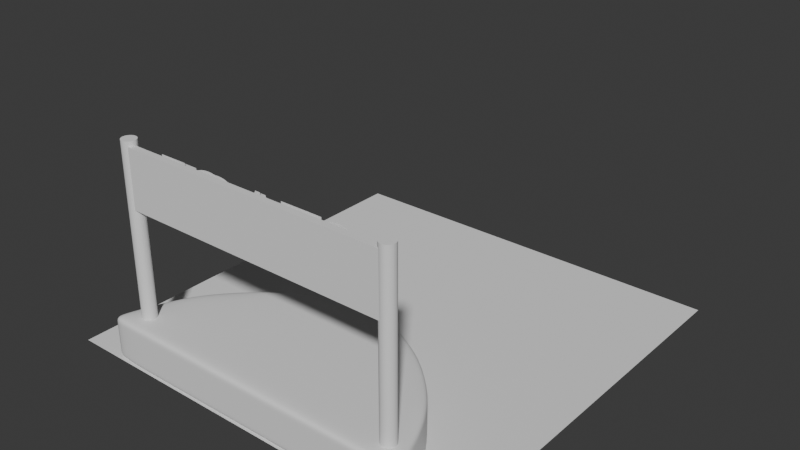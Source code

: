 # Source: stage.blend  (saved by Blender 4.5.90; exported with 4.5.12 LTS)
import bpy
from mathutils import Matrix  # noqa: F401  (used for matrix-valued properties, if any)

bpy.ops.wm.read_factory_settings(use_empty=True)
scene = bpy.context.scene
scene.name = 'Scene'

# ---- collections
col_collection = bpy.data.collections.new('Collection'); scene.collection.children.link(col_collection)

# ---- world
world_world = bpy.data.worlds.new('World'); scene.world = world_world
world_world.use_nodes = True; world_world.node_tree.nodes.clear()
_N = world_world.node_tree.nodes; _L = world_world.node_tree.links
n0 = _N.new('ShaderNodeOutputWorld'); n0.name = 'World Output'; n0.location = (200, 100)
n1 = _N.new('ShaderNodeBackground'); n1.name = 'Background'; n1.location = (-200, 100)
n1.inputs[0].default_value = (0.05088, 0.05088, 0.05088, 1.0)
_L.new(n1.outputs[0], n0.inputs[0])
n0.is_active_output = True
world_world.color = (0.05088, 0.05088, 0.05088)
world_world.sun_shadow_jitter_overblur = 0.0

# ---- meshes
me_x = bpy.data.meshes.new('平面')
me_x.from_pydata([(-1.0, -1.0, 0.0), (1.0, -1.0, 0.0), (-1.0, 1.0, 0.0), (1.0, 1.0, 0.0)], [], [(0, 2, 3, 1)])
_uv = me_x.uv_layers.new(name='UV贴图')
_uv.uv.foreach_set('vector', [0.0, 0.0, 0.0, 1.0, 1.0, 1.0, 1.0, 0.0])
me_x.update()
me_001 = bpy.data.meshes.new('平面.001')
me_001.from_pydata([(-1.0, -1.934, -6.05e-08), (1.0, -1.934, -6.05e-08), (-1.0, 1.238, -0.674), (1.0, 1.238, -0.674), (-0.9587, -4.652, 1.89), (1.041, -4.652, 1.89), (-0.9587, -5.982, 4.118), (1.041, -5.982, 4.118), (-1.0, -1.934, 9.284), (1.0, -1.934, 9.284), (-1.0, 1.238, 9.958), (1.0, 1.238, 9.958), (-0.9587, -4.652, 7.394), (1.041, -4.652, 7.394), (-0.9587, -5.982, 5.166), (1.041, -5.982, 5.166), (-0.9189, -1.934, -6.05e-08), (-0.9189, 1.238, -0.674), (-0.8776, -4.652, 1.89), (-0.8776, -5.982, 4.118), (-0.9189, -1.934, 9.284), (-0.9189, 1.238, 9.958), (-0.8776, -4.652, 7.394), (-0.8776, -5.982, 5.166), (1.0, -1.934, -6.05e-08), (1.041, -4.652, 1.89), (1.041, -5.982, 4.118), (1.0, -1.934, 9.284), (1.041, -4.652, 7.394), (1.041, -5.982, 5.166), (1.0, 1.238, -0.674), (1.0, 1.238, 9.958), (1.0, 1.238, 9.958), (-1.0, 1.238, 9.958), (-0.9189, 1.238, 9.958), (1.0, 1.238, 9.958), (1.0, 1.238, -0.674), (-1.0, 1.238, -0.674), (-0.9189, 1.238, -0.674), (1.0, 1.238, -0.674)], [], [(24, 30, 3, 1), (16, 18, 4, 0), (18, 19, 6, 4), (27, 9, 11, 31), (20, 8, 12, 22), (22, 12, 14, 23), (19, 23, 14, 6), (35, 31, 11, 32), (0, 4, 6, 14, 12, 8, 10, 33, 37, 2), (3, 36, 32, 11, 9, 13, 15, 7, 5, 1), (33, 10, 21, 34), (26, 29, 23, 19), (28, 22, 23, 29), (27, 20, 22, 28), (8, 20, 21, 10), (25, 26, 19, 18), (24, 25, 18, 16), (0, 2, 17, 16), (1, 5, 25, 24), (5, 7, 26, 25), (9, 27, 28, 13), (13, 28, 29, 15), (7, 15, 29, 26), (34, 21, 31, 35), (20, 27, 31, 21), (16, 17, 30, 24), (38, 34, 35, 39), (37, 33, 34, 38), (39, 35, 32, 36), (30, 39, 36, 3), (2, 37, 38, 17), (17, 38, 39, 30)])
me_001.polygons.foreach_set('use_smooth', [True] * 32)
_uv = me_001.uv_layers.new(name='UV贴图')
_uv.uv.foreach_set('vector', [1.0, 0.0, 1.0, 1.0, 1.0, 1.0, 1.0, 0.0, 0.04057, 0.0, 0.04057, 0.0, 0.0, 0.0, 0.0, 0.0, 0.04057, 0.0, 0.04057, 0.0, 0.0, 0.0, 0.0, 0.0, 1.0, 0.0, 1.0, 0.0, 1.0, 1.0, 1.0, 1.0, 0.04057, 0.0, 0.0, 0.0, 0.0, 0.0, 0.04057, 0.0, 0.04057, 0.0, 0.0, 0.0, 0.0, 0.0, 0.04057, 0.0, 0.04057, 0.0, 0.04057, 0.0, 0.0, 0.0, 0.0, 0.0, 1.0, 1.0, 1.0, 1.0, 1.0, 1.0, 1.0, 1.0, 0.0, 0.0, 0.0, 0.0, 0.0, 0.0, 0.0, 0.0, 0.0, 0.0, 0.0, 0.0, 0.0, 1.0, 0.0, 1.0, 0.0, 1.0, 0.0, 1.0, 1.0, 1.0, 1.0, 1.0, 1.0, 1.0, 1.0, 1.0, 1.0, 0.0, 1.0, 0.0, 1.0, 0.0, 1.0, 0.0, 1.0, 0.0, 1.0, 0.0, 0.0, 1.0, 0.0, 1.0, 0.04057, 1.0, 0.04057, 1.0, 1.0, 0.0, 1.0, 0.0, 0.04057, 0.0, 0.04057, 0.0, 1.0, 0.0, 0.04057, 0.0, 0.04057, 0.0, 1.0, 0.0, 1.0, 0.0, 0.04057, 0.0, 0.04057, 0.0, 1.0, 0.0, 0.0, 0.0, 0.04057, 0.0, 0.04057, 1.0, 0.0, 1.0, 1.0, 0.0, 1.0, 0.0, 0.04057, 0.0, 0.04057, 0.0, 1.0, 0.0, 1.0, 0.0, 0.04057, 0.0, 0.04057, 0.0, 0.0, 0.0, 0.0, 1.0, 0.04057, 1.0, 0.04057, 0.0, 1.0, 0.0, 1.0, 0.0, 1.0, 0.0, 1.0, 0.0, 1.0, 0.0, 1.0, 0.0, 1.0, 0.0, 1.0, 0.0, 1.0, 0.0, 1.0, 0.0, 1.0, 0.0, 1.0, 0.0, 1.0, 0.0, 1.0, 0.0, 1.0, 0.0, 1.0, 0.0, 1.0, 0.0, 1.0, 0.0, 1.0, 0.0, 1.0, 0.0, 0.04057, 1.0, 0.04057, 1.0, 1.0, 1.0, 1.0, 1.0, 0.04057, 0.0, 1.0, 0.0, 1.0, 1.0, 0.04057, 1.0, 0.04057, 0.0, 0.04057, 1.0, 1.0, 1.0, 1.0, 0.0, 0.04057, 1.0, 0.04057, 1.0, 1.0, 1.0, 1.0, 1.0, 0.0, 1.0, 0.0, 1.0, 0.04057, 1.0, 0.04057, 1.0, 1.0, 1.0, 1.0, 1.0, 1.0, 1.0, 1.0, 1.0, 1.0, 1.0, 1.0, 1.0, 1.0, 1.0, 1.0, 1.0, 0.0, 1.0, 0.0, 1.0, 0.04057, 1.0, 0.04057, 1.0, 0.04057, 1.0, 0.04057, 1.0, 1.0, 1.0, 1.0, 1.0])
me_001.update()
me_x_1 = bpy.data.meshes.new('柱体')
me_x_1.from_pydata([(2.521, -2.905, 0.5062), (2.521, -2.905, 3.885), (2.546, -2.907, 0.5062), (2.546, -2.907, 3.885), (2.57, -2.915, 0.5062), (2.57, -2.915, 3.885), (2.593, -2.927, 0.5062), (2.593, -2.927, 3.885), (2.612, -2.943, 0.5062), (2.612, -2.943, 3.885), (2.628, -2.962, 0.5062), (2.628, -2.962, 3.885), (2.64, -2.985, 0.5062), (2.64, -2.985, 3.885), (2.648, -3.009, 0.5062), (2.648, -3.009, 3.885), (2.65, -3.034, 0.5062), (2.65, -3.034, 3.885), (2.648, -3.059, 0.5062), (2.648, -3.059, 3.885), (2.64, -3.084, 0.5062), (2.64, -3.084, 3.885), (2.628, -3.106, 0.5062), (2.628, -3.106, 3.885), (2.612, -3.126, 0.5062), (2.612, -3.126, 3.885), (2.593, -3.142, 0.5062), (2.593, -3.142, 3.885), (2.57, -3.154, 0.5062), (2.57, -3.154, 3.885), (2.546, -3.161, 0.5062), (2.546, -3.161, 3.885), (2.521, -3.163, 0.5062), (2.521, -3.163, 3.885), (2.496, -3.161, 0.5062), (2.496, -3.161, 3.885), (2.471, -3.154, 0.5062), (2.471, -3.154, 3.885), (2.449, -3.142, 0.5062), (2.449, -3.142, 3.885), (2.429, -3.126, 0.5062), (2.429, -3.126, 3.885), (2.413, -3.106, 0.5062), (2.413, -3.106, 3.885), (2.401, -3.084, 0.5062), (2.401, -3.084, 3.885), (2.394, -3.059, 0.5062), (2.394, -3.059, 3.885), (2.392, -3.034, 0.5062), (2.392, -3.034, 3.885), (2.394, -3.009, 0.5062), (2.394, -3.009, 3.885), (2.401, -2.985, 0.5062), (2.401, -2.985, 3.885), (2.413, -2.962, 0.5062), (2.413, -2.962, 3.885), (2.429, -2.943, 0.5062), (2.429, -2.943, 3.885), (2.449, -2.927, 0.5062), (2.449, -2.927, 3.885), (2.471, -2.915, 0.5062), (2.471, -2.915, 3.885), (2.496, -2.907, 0.5062), (2.496, -2.907, 3.885)], [], [(0, 1, 3, 2), (2, 3, 5, 4), (4, 5, 7, 6), (6, 7, 9, 8), (8, 9, 11, 10), (10, 11, 13, 12), (12, 13, 15, 14), (14, 15, 17, 16), (16, 17, 19, 18), (18, 19, 21, 20), (20, 21, 23, 22), (22, 23, 25, 24), (24, 25, 27, 26), (26, 27, 29, 28), (28, 29, 31, 30), (30, 31, 33, 32), (32, 33, 35, 34), (34, 35, 37, 36), (36, 37, 39, 38), (38, 39, 41, 40), (40, 41, 43, 42), (42, 43, 45, 44), (44, 45, 47, 46), (46, 47, 49, 48), (48, 49, 51, 50), (50, 51, 53, 52), (52, 53, 55, 54), (54, 55, 57, 56), (56, 57, 59, 58), (58, 59, 61, 60), (3, 1, 63, 61, 59, 57, 55, 53, 51, 49, 47, 45, 43, 41, 39, 37, 35, 33, 31, 29, 27, 25, 23, 21, 19, 17, 15, 13, 11, 9, 7, 5), (60, 61, 63, 62), (62, 63, 1, 0), (0, 2, 4, 6, 8, 10, 12, 14, 16, 18, 20, 22, 24, 26, 28, 30, 32, 34, 36, 38, 40, 42, 44, 46, 48, 50, 52, 54, 56, 58, 60, 62)])
_uv = me_x_1.uv_layers.new(name='UV贴图')
_uv.uv.foreach_set('vector', [1.0, 0.5, 1.0, 1.0, 0.9688, 1.0, 0.9688, 0.5, 0.9688, 0.5, 0.9688, 1.0, 0.9375, 1.0, 0.9375, 0.5, 0.9375, 0.5, 0.9375, 1.0, 0.9062, 1.0, 0.9062, 0.5, 0.9062, 0.5, 0.9062, 1.0, 0.875, 1.0, 0.875, 0.5, 0.875, 0.5, 0.875, 1.0, 0.8438, 1.0, 0.8438, 0.5, 0.8438, 0.5, 0.8438, 1.0, 0.8125, 1.0, 0.8125, 0.5, 0.8125, 0.5, 0.8125, 1.0, 0.7812, 1.0, 0.7812, 0.5, 0.7812, 0.5, 0.7812, 1.0, 0.75, 1.0, 0.75, 0.5, 0.75, 0.5, 0.75, 1.0, 0.7188, 1.0, 0.7188, 0.5, 0.7188, 0.5, 0.7188, 1.0, 0.6875, 1.0, 0.6875, 0.5, 0.6875, 0.5, 0.6875, 1.0, 0.6562, 1.0, 0.6562, 0.5, 0.6562, 0.5, 0.6562, 1.0, 0.625, 1.0, 0.625, 0.5, 0.625, 0.5, 0.625, 1.0, 0.5938, 1.0, 0.5938, 0.5, 0.5938, 0.5, 0.5938, 1.0, 0.5625, 1.0, 0.5625, 0.5, 0.5625, 0.5, 0.5625, 1.0, 0.5312, 1.0, 0.5312, 0.5, 0.5312, 0.5, 0.5312, 1.0, 0.5, 1.0, 0.5, 0.5, 0.5, 0.5, 0.5, 1.0, 0.4688, 1.0, 0.4688, 0.5, 0.4688, 0.5, 0.4688, 1.0, 0.4375, 1.0, 0.4375, 0.5, 0.4375, 0.5, 0.4375, 1.0, 0.4062, 1.0, 0.4062, 0.5, 0.4062, 0.5, 0.4062, 1.0, 0.375, 1.0, 0.375, 0.5, 0.375, 0.5, 0.375, 1.0, 0.3438, 1.0, 0.3438, 0.5, 0.3438, 0.5, 0.3438, 1.0, 0.3125, 1.0, 0.3125, 0.5, 0.3125, 0.5, 0.3125, 1.0, 0.2812, 1.0, 0.2812, 0.5, 0.2812, 0.5, 0.2812, 1.0, 0.25, 1.0, 0.25, 0.5, 0.25, 0.5, 0.25, 1.0, 0.2188, 1.0, 0.2188, 0.5, 0.2188, 0.5, 0.2188, 1.0, 0.1875, 1.0, 0.1875, 0.5, 0.1875, 0.5, 0.1875, 1.0, 0.1562, 1.0, 0.1562, 0.5, 0.1562, 0.5, 0.1562, 1.0, 0.125, 1.0, 0.125, 0.5, 0.125, 0.5, 0.125, 1.0, 0.09375, 1.0, 0.09375, 0.5, 0.09375, 0.5, 0.09375, 1.0, 0.0625, 1.0, 0.0625, 0.5, 0.2968, 0.4854, 0.25, 0.49, 0.2032, 0.4854, 0.1582, 0.4717, 0.1167, 0.4496, 0.08029, 0.4197, 0.05045, 0.3833, 0.02827, 0.3418, 0.01461, 0.2968, 0.01, 0.25, 0.01461, 0.2032, 0.02827, 0.1582, 0.05045, 0.1167, 0.08029, 0.08029, 0.1167, 0.05045, 0.1582, 0.02827, 0.2032, 0.01461, 0.25, 0.01, 0.2968, 0.01461, 0.3418, 0.02827, 0.3833, 0.05045, 0.4197, 0.08029, 0.4496, 0.1167, 0.4717, 0.1582, 0.4854, 0.2032, 0.49, 0.25, 0.4854, 0.2968, 0.4717, 0.3418, 0.4496, 0.3833, 0.4197, 0.4197, 0.3833, 0.4496, 0.3418, 0.4717, 0.0625, 0.5, 0.0625, 1.0, 0.03125, 1.0, 0.03125, 0.5, 0.03125, 0.5, 0.03125, 1.0, 0.0, 1.0, 0.0, 0.5, 0.75, 0.49, 0.7968, 0.4854, 0.8418, 0.4717, 0.8833, 0.4496, 0.9197, 0.4197, 0.9496, 0.3833, 0.9717, 0.3418, 0.9854, 0.2968, 0.99, 0.25, 0.9854, 0.2032, 0.9717, 0.1582, 0.9496, 0.1167, 0.9197, 0.08029, 0.8833, 0.05045, 0.8418, 0.02827, 0.7968, 0.01461, 0.75, 0.01, 0.7032, 0.01461, 0.6582, 0.02827, 0.6167, 0.05045, 0.5803, 0.08029, 0.5504, 0.1167, 0.5283, 0.1582, 0.5146, 0.2032, 0.51, 0.25, 0.5146, 0.2968, 0.5283, 0.3418, 0.5504, 0.3833, 0.5803, 0.4197, 0.6167, 0.4496, 0.6582, 0.4717, 0.7032, 0.4854])
me_x_1.update()
me_002 = bpy.data.meshes.new('平面.002')
me_002.from_pydata([(-1.548, -11.03, -0.1726), (0.9992, -11.03, -0.1751), (-1.547, 1.0, 0.002458), (1.0, 1.0, 0.0), (-1.547, 1.0, -0.2953), (-1.548, -11.03, -0.4703), (0.9992, -11.03, -0.4728), (1.0, 1.0, -0.2977)], [], [(0, 1, 3, 2), (5, 4, 7, 6), (3, 7, 4, 2), (0, 5, 6, 1), (1, 6, 7, 3), (2, 4, 5, 0)])
_uv = me_002.uv_layers.new(name='UV贴图')
_uv.uv.foreach_set('vector', [0.0, 0.0, 1.0, 0.0, 1.0, 1.0, 0.0, 1.0, 0.0, 0.0, 0.0, 1.0, 1.0, 1.0, 1.0, 0.0, 1.0, 1.0, 1.0, 1.0, 0.0, 1.0, 0.0, 1.0, 0.0, 0.0, 0.0, 0.0, 1.0, 0.0, 1.0, 0.0, 1.0, 0.0, 1.0, 0.0, 1.0, 1.0, 1.0, 1.0, 0.0, 1.0, 0.0, 1.0, 0.0, 0.0, 0.0, 0.0])
me_002.update()
me_stage_001 = bpy.data.meshes.new('STAGE.001')
me_stage_001.from_pydata([(2.785, 0.6323, 0.002661), (2.43, 0.6323, 0.002661), (2.43, 0.006729, 0.002661), (2.793, 0.006729, 0.002661), (2.793, 0.08745, 0.002661), (2.52, 0.08745, 0.002661), (2.52, 0.2819, 0.002661), (2.776, 0.2819, 0.002661), (2.776, 0.3626, 0.002661), (2.52, 0.3626, 0.002661), (2.52, 0.5516, 0.002661), (2.785, 0.5516, 0.002661), (2.3, 0.3149, 0.002661), (2.09, 0.3149, 0.002661), (2.09, 0.2342, 0.002661), (2.21, 0.2342, 0.002661), (2.21, 0.1058, 0.002661), (2.199, 0.1024, 0.002661), (2.188, 0.09918, 0.002661), (2.178, 0.09612, 0.002661), (2.167, 0.09325, 0.002661), (2.155, 0.09062, 0.002661), (2.144, 0.08825, 0.002661), (2.133, 0.08616, 0.002661), (2.122, 0.08439, 0.002661), (2.11, 0.08296, 0.002661), (2.098, 0.0819, 0.002661), (2.086, 0.08125, 0.002661), (2.074, 0.08102, 0.002661), (2.038, 0.08304, 0.002661), (2.004, 0.08894, 0.002661), (1.972, 0.09854, 0.002661), (1.943, 0.1116, 0.002661), (1.916, 0.128, 0.002661), (1.892, 0.1475, 0.002661), (1.871, 0.1699, 0.002661), (1.854, 0.195, 0.002661), (1.84, 0.2227, 0.002661), (1.83, 0.2526, 0.002661), (1.823, 0.2846, 0.002661), (1.821, 0.3186, 0.002661), (1.823, 0.3518, 0.002661), (1.83, 0.3835, 0.002661), (1.84, 0.4133, 0.002661), (1.854, 0.441, 0.002661), (1.871, 0.4664, 0.002661), (1.891, 0.4892, 0.002661), (1.914, 0.5092, 0.002661), (1.94, 0.5261, 0.002661), (1.967, 0.5397, 0.002661), (1.997, 0.5497, 0.002661), (2.029, 0.5559, 0.002661), (2.062, 0.558, 0.002661), (2.081, 0.5575, 0.002661), (2.1, 0.5562, 0.002661), (2.119, 0.5541, 0.002661), (2.138, 0.551, 0.002661), (2.157, 0.5471, 0.002661), (2.175, 0.5424, 0.002661), (2.194, 0.5368, 0.002661), (2.213, 0.5304, 0.002661), (2.232, 0.5232, 0.002661), (2.25, 0.5151, 0.002661), (2.269, 0.5062, 0.002661), (2.287, 0.4965, 0.002661), (2.287, 0.5873, 0.002661), (2.264, 0.5971, 0.002661), (2.242, 0.6056, 0.002661), (2.221, 0.6131, 0.002661), (2.202, 0.6195, 0.002661), (2.184, 0.6249, 0.002661), (2.166, 0.6294, 0.002661), (2.149, 0.6331, 0.002661), (2.133, 0.6359, 0.002661), (2.116, 0.638, 0.002661), (2.099, 0.6395, 0.002661), (2.082, 0.6403, 0.002661), (2.064, 0.6405, 0.002661), (2.018, 0.6377, 0.002661), (1.973, 0.6293, 0.002661), (1.931, 0.6157, 0.002661), (1.892, 0.5973, 0.002661), (1.857, 0.5744, 0.002661), (1.825, 0.5473, 0.002661), (1.797, 0.5164, 0.002661), (1.773, 0.482, 0.002661), (1.754, 0.4443, 0.002661), (1.74, 0.4039, 0.002661), (1.732, 0.361, 0.002661), (1.729, 0.3158, 0.002661), (1.731, 0.2711, 0.002661), (1.74, 0.2286, 0.002661), (1.754, 0.1889, 0.002661), (1.772, 0.152, 0.002661), (1.796, 0.1184, 0.002661), (1.823, 0.08836, 0.002661), (1.855, 0.06212, 0.002661), (1.89, 0.03999, 0.002661), (1.929, 0.02226, 0.002661), (1.97, 0.009243, 0.002661), (2.015, 0.001215, 0.002661), (2.062, -0.001526, 0.002661), (2.083, -0.001216, 0.002661), (2.104, -0.000269, 0.002661), (2.124, 0.00134, 0.002661), (2.144, 0.003638, 0.002661), (2.163, 0.006648, 0.002661), (2.182, 0.0104, 0.002661), (2.201, 0.01491, 0.002661), (2.22, 0.02022, 0.002661), (2.24, 0.02633, 0.002661), (2.259, 0.03329, 0.002661), (2.279, 0.04112, 0.002661), (2.3, 0.04984, 0.002661), (1.403, 0.6359, 0.002661), (1.34, 0.6359, 0.002661), (1.071, 0.006729, 0.002661), (1.163, 0.006729, 0.002661), (1.241, 0.1911, 0.002661), (1.507, 0.1911, 0.002661), (1.591, 0.006729, 0.002661), (1.683, 0.006729, 0.002661), (1.37, 0.4984, 0.002661), (1.471, 0.2718, 0.002661), (1.276, 0.2718, 0.002661), (1.055, 0.6323, 0.002661), (0.5325, 0.6323, 0.002661), (0.5325, 0.5516, 0.002661), (0.7489, 0.5516, 0.002661), (0.7489, 0.006729, 0.002661), (0.8388, 0.006729, 0.002661), (0.8388, 0.5516, 0.002661), (1.055, 0.5516, 0.002661), (0.4628, 0.5965, 0.002661), (0.4517, 0.6035, 0.002661), (0.4405, 0.61, 0.002661), (0.4291, 0.6158, 0.002661), (0.4177, 0.621, 0.002661), (0.4061, 0.6256, 0.002661), (0.3944, 0.6295, 0.002661), (0.3827, 0.6329, 0.002661), (0.3709, 0.6356, 0.002661), (0.3591, 0.6378, 0.002661), (0.3472, 0.6393, 0.002661), (0.3353, 0.6402, 0.002661), (0.3233, 0.6405, 0.002661), (0.2955, 0.6392, 0.002661), (0.2695, 0.6352, 0.002661), (0.2453, 0.6288, 0.002661), (0.2232, 0.6199, 0.002661), (0.2032, 0.6087, 0.002661), (0.1854, 0.5952, 0.002661), (0.1701, 0.5797, 0.002661), (0.1572, 0.5621, 0.002661), (0.147, 0.5426, 0.002661), (0.1396, 0.5213, 0.002661), (0.135, 0.4983, 0.002661), (0.1335, 0.4736, 0.002661), (0.1388, 0.4338, 0.002661), (0.1535, 0.3997, 0.002661), (0.1758, 0.3701, 0.002661), (0.2036, 0.3443, 0.002661), (0.2353, 0.3212, 0.002661), (0.2688, 0.3, 0.002661), (0.3023, 0.2797, 0.002661), (0.3339, 0.2592, 0.002661), (0.3618, 0.2378, 0.002661), (0.384, 0.2144, 0.002661), (0.3987, 0.1882, 0.002661), (0.4041, 0.1581, 0.002661), (0.4034, 0.1492, 0.002661), (0.4014, 0.1401, 0.002661), (0.398, 0.131, 0.002661), (0.3932, 0.1221, 0.002661), (0.3869, 0.1136, 0.002661), (0.3793, 0.1056, 0.002661), (0.3702, 0.09827, 0.002661), (0.3596, 0.0919, 0.002661), (0.3476, 0.08661, 0.002661), (0.334, 0.08261, 0.002661), (0.3189, 0.08008, 0.002661), (0.3023, 0.07919, 0.002661), (0.287, 0.07986, 0.002661), (0.2719, 0.08184, 0.002661), (0.257, 0.08512, 0.002661), (0.2423, 0.08969, 0.002661), (0.2279, 0.09551, 0.002661), (0.2139, 0.1026, 0.002661), (0.2001, 0.1109, 0.002661), (0.1867, 0.1204, 0.002661), (0.1737, 0.131, 0.002661), (0.161, 0.1429, 0.002661), (0.1489, 0.1559, 0.002661), (0.1372, 0.17, 0.002661), (0.1372, 0.05626, 0.002661), (0.1503, 0.04684, 0.002661), (0.1636, 0.03828, 0.002661), (0.177, 0.03059, 0.002661), (0.1907, 0.02375, 0.002661), (0.2047, 0.01775, 0.002661), (0.2189, 0.01258, 0.002661), (0.2335, 0.008228, 0.002661), (0.2484, 0.004691, 0.002661), (0.2637, 0.001957, 0.002661), (0.2794, 1.553e-05, 0.002661), (0.2956, -0.001142, 0.002661), (0.3123, -0.001526, 0.002661), (0.337, -6.142e-05, 0.002661), (0.3604, 0.004228, 0.002661), (0.3823, 0.01119, 0.002661), (0.4026, 0.02066, 0.002661), (0.4212, 0.03249, 0.002661), (0.4378, 0.04651, 0.002661), (0.4523, 0.06259, 0.002661), (0.4645, 0.08055, 0.002661), (0.4743, 0.1002, 0.002661), (0.4816, 0.1215, 0.002661), (0.486, 0.1442, 0.002661), (0.4875, 0.1682, 0.002661), (0.4822, 0.2139, 0.002661), (0.4675, 0.2524, 0.002661), (0.4453, 0.2848, 0.002661), (0.4174, 0.3122, 0.002661), (0.3858, 0.3357, 0.002661), (0.3522, 0.3564, 0.002661), (0.3187, 0.3755, 0.002661), (0.2871, 0.3941, 0.002661), (0.2592, 0.4132, 0.002661), (0.237, 0.4341, 0.002661), (0.2223, 0.4578, 0.002661), (0.2169, 0.4855, 0.002661), (0.2178, 0.4962, 0.002661), (0.2203, 0.5063, 0.002661), (0.2243, 0.5157, 0.002661), (0.2298, 0.5244, 0.002661), (0.2367, 0.5322, 0.002661), (0.2448, 0.5392, 0.002661), (0.2542, 0.5452, 0.002661), (0.2646, 0.5503, 0.002661), (0.2762, 0.5544, 0.002661), (0.2886, 0.5574, 0.002661), (0.3019, 0.5592, 0.002661), (0.316, 0.5598, 0.002661), (0.3267, 0.5595, 0.002661), (0.3378, 0.5585, 0.002661), (0.3493, 0.5567, 0.002661), (0.361, 0.5541, 0.002661), (0.373, 0.5506, 0.002661), (0.3853, 0.5462, 0.002661), (0.3978, 0.5407, 0.002661), (0.4105, 0.534, 0.002661), (0.4233, 0.5262, 0.002661), (0.4364, 0.517, 0.002661), (0.4495, 0.5066, 0.002661), (0.4628, 0.4947, 0.002661), (2.43, 0.6323, 0.06165), (2.43, 0.006729, 0.06165), (2.52, 0.5516, 0.06165), (2.785, 0.6323, 0.06165), (2.785, 0.5516, 0.06165), (2.52, 0.3626, 0.06165), (2.52, 0.2819, 0.06165), (2.776, 0.3626, 0.06165), (2.776, 0.2819, 0.06165), (2.52, 0.08745, 0.06165), (2.793, 0.08745, 0.06165), (2.793, 0.006729, 0.06165), (2.064, 0.6405, 0.06165), (2.018, 0.6377, 0.06165), (2.082, 0.6403, 0.06165), (2.099, 0.6395, 0.06165), (2.116, 0.638, 0.06165), (2.133, 0.6359, 0.06165), (1.973, 0.6293, 0.06165), (2.149, 0.6331, 0.06165), (2.166, 0.6294, 0.06165), (2.184, 0.6249, 0.06165), (1.931, 0.6157, 0.06165), (2.202, 0.6195, 0.06165), (2.221, 0.6131, 0.06165), (1.892, 0.5973, 0.06165), (2.242, 0.6056, 0.06165), (2.264, 0.5971, 0.06165), (1.857, 0.5744, 0.06165), (2.287, 0.5873, 0.06165), (2.1, 0.5562, 0.06165), (2.119, 0.5541, 0.06165), (2.138, 0.551, 0.06165), (2.157, 0.5471, 0.06165), (2.175, 0.5424, 0.06165), (2.194, 0.5368, 0.06165), (2.213, 0.5304, 0.06165), (2.232, 0.5232, 0.06165), (2.25, 0.5151, 0.06165), (2.269, 0.5062, 0.06165), (2.287, 0.4965, 0.06165), (1.825, 0.5473, 0.06165), (2.062, 0.558, 0.06165), (2.081, 0.5575, 0.06165), (2.029, 0.5559, 0.06165), (1.997, 0.5497, 0.06165), (1.967, 0.5397, 0.06165), (1.797, 0.5164, 0.06165), (1.94, 0.5261, 0.06165), (1.914, 0.5092, 0.06165), (1.773, 0.482, 0.06165), (1.891, 0.4892, 0.06165), (1.871, 0.4664, 0.06165), (1.754, 0.4443, 0.06165), (1.854, 0.441, 0.06165), (1.74, 0.4039, 0.06165), (1.84, 0.4133, 0.06165), (1.83, 0.3835, 0.06165), (1.732, 0.361, 0.06165), (1.823, 0.3518, 0.06165), (1.729, 0.3158, 0.06165), (1.821, 0.3186, 0.06165), (1.823, 0.2846, 0.06165), (1.731, 0.2711, 0.06165), (2.09, 0.3149, 0.06165), (2.09, 0.2342, 0.06165), (2.3, 0.3149, 0.06165), (2.21, 0.2342, 0.06165), (2.3, 0.04984, 0.06165), (1.83, 0.2526, 0.06165), (1.74, 0.2286, 0.06165), (1.84, 0.2227, 0.06165), (2.21, 0.1058, 0.06165), (1.754, 0.1889, 0.06165), (1.854, 0.195, 0.06165), (1.871, 0.1699, 0.06165), (1.772, 0.152, 0.06165), (1.892, 0.1475, 0.06165), (1.796, 0.1184, 0.06165), (1.916, 0.128, 0.06165), (1.943, 0.1116, 0.06165), (1.823, 0.08836, 0.06165), (1.972, 0.09854, 0.06165), (2.199, 0.1024, 0.06165), (2.188, 0.09918, 0.06165), (2.178, 0.09612, 0.06165), (2.004, 0.08894, 0.06165), (2.167, 0.09325, 0.06165), (2.155, 0.09062, 0.06165), (2.144, 0.08825, 0.06165), (2.038, 0.08304, 0.06165), (1.855, 0.06212, 0.06165), (2.133, 0.08616, 0.06165), (2.122, 0.08439, 0.06165), (2.11, 0.08296, 0.06165), (2.074, 0.08102, 0.06165), (2.098, 0.0819, 0.06165), (2.086, 0.08125, 0.06165), (1.89, 0.03999, 0.06165), (2.279, 0.04112, 0.06165), (2.259, 0.03329, 0.06165), (1.929, 0.02226, 0.06165), (2.24, 0.02633, 0.06165), (2.22, 0.02022, 0.06165), (1.97, 0.009243, 0.06165), (2.201, 0.01491, 0.06165), (2.182, 0.0104, 0.06165), (2.163, 0.006648, 0.06165), (2.015, 0.001215, 0.06165), (2.144, 0.003638, 0.06165), (2.124, 0.00134, 0.06165), (2.104, -0.000269, 0.06165), (2.062, -0.001526, 0.06165), (2.083, -0.001216, 0.06165), (1.34, 0.6359, 0.06165), (1.071, 0.006729, 0.06165), (1.403, 0.6359, 0.06165), (1.37, 0.4984, 0.06165), (1.683, 0.006729, 0.06165), (1.276, 0.2718, 0.06165), (1.471, 0.2718, 0.06165), (1.241, 0.1911, 0.06165), (1.507, 0.1911, 0.06165), (1.163, 0.006729, 0.06165), (1.591, 0.006729, 0.06165), (0.5325, 0.6323, 0.06165), (0.5325, 0.5516, 0.06165), (1.055, 0.6323, 0.06165), (1.055, 0.5516, 0.06165), (0.7489, 0.5516, 0.06165), (0.7489, 0.006729, 0.06165), (0.8388, 0.5516, 0.06165), (0.8388, 0.006729, 0.06165), (0.3233, 0.6405, 0.06165), (0.2955, 0.6392, 0.06165), (0.3353, 0.6402, 0.06165), (0.3472, 0.6393, 0.06165), (0.3591, 0.6378, 0.06165), (0.2695, 0.6352, 0.06165), (0.3709, 0.6356, 0.06165), (0.3827, 0.6329, 0.06165), (0.2453, 0.6288, 0.06165), (0.3944, 0.6295, 0.06165), (0.4061, 0.6256, 0.06165), (0.2232, 0.6199, 0.06165), (0.4177, 0.621, 0.06165), (0.4291, 0.6158, 0.06165), (0.2032, 0.6087, 0.06165), (0.4405, 0.61, 0.06165), (0.4517, 0.6035, 0.06165), (0.1854, 0.5952, 0.06165), (0.4628, 0.5965, 0.06165), (0.361, 0.5541, 0.06165), (0.373, 0.5506, 0.06165), (0.3853, 0.5462, 0.06165), (0.3978, 0.5407, 0.06165), (0.4105, 0.534, 0.06165), (0.4233, 0.5262, 0.06165), (0.4364, 0.517, 0.06165), (0.4495, 0.5066, 0.06165), (0.4628, 0.4947, 0.06165), (0.1701, 0.5797, 0.06165), (0.3378, 0.5585, 0.06165), (0.3493, 0.5567, 0.06165), (0.1572, 0.5621, 0.06165), (0.316, 0.5598, 0.06165), (0.3267, 0.5595, 0.06165), (0.147, 0.5426, 0.06165), (0.3019, 0.5592, 0.06165), (0.2886, 0.5574, 0.06165), (0.2762, 0.5544, 0.06165), (0.2646, 0.5503, 0.06165), (0.2542, 0.5452, 0.06165), (0.2448, 0.5392, 0.06165), (0.1396, 0.5213, 0.06165), (0.2367, 0.5322, 0.06165), (0.2298, 0.5244, 0.06165), (0.2243, 0.5157, 0.06165), (0.135, 0.4983, 0.06165), (0.2203, 0.5063, 0.06165), (0.2178, 0.4962, 0.06165), (0.1335, 0.4736, 0.06165), (0.2169, 0.4855, 0.06165), (0.2223, 0.4578, 0.06165), (0.1388, 0.4338, 0.06165), (0.237, 0.4341, 0.06165), (0.2592, 0.4132, 0.06165), (0.1535, 0.3997, 0.06165), (0.2871, 0.3941, 0.06165), (0.1758, 0.3701, 0.06165), (0.3187, 0.3755, 0.06165), (0.3522, 0.3564, 0.06165), (0.2036, 0.3443, 0.06165), (0.3858, 0.3357, 0.06165), (0.2353, 0.3212, 0.06165), (0.4174, 0.3122, 0.06165), (0.2688, 0.3, 0.06165), (0.4453, 0.2848, 0.06165), (0.3023, 0.2797, 0.06165), (0.4675, 0.2524, 0.06165), (0.3339, 0.2592, 0.06165), (0.3618, 0.2378, 0.06165), (0.4822, 0.2139, 0.06165), (0.384, 0.2144, 0.06165), (0.3987, 0.1882, 0.06165), (0.4875, 0.1682, 0.06165), (0.4041, 0.1581, 0.06165), (0.1372, 0.17, 0.06165), (0.1372, 0.05626, 0.06165), (0.1489, 0.1559, 0.06165), (0.486, 0.1442, 0.06165), (0.4034, 0.1492, 0.06165), (0.161, 0.1429, 0.06165), (0.4014, 0.1401, 0.06165), (0.4816, 0.1215, 0.06165), (0.1737, 0.131, 0.06165), (0.398, 0.131, 0.06165), (0.1867, 0.1204, 0.06165), (0.3932, 0.1221, 0.06165), (0.3869, 0.1136, 0.06165), (0.4743, 0.1002, 0.06165), (0.2001, 0.1109, 0.06165), (0.3793, 0.1056, 0.06165), (0.2139, 0.1026, 0.06165), (0.3702, 0.09827, 0.06165), (0.2279, 0.09551, 0.06165), (0.4645, 0.08055, 0.06165), (0.3596, 0.0919, 0.06165), (0.2423, 0.08969, 0.06165), (0.3476, 0.08661, 0.06165), (0.257, 0.08512, 0.06165), (0.334, 0.08261, 0.06165), (0.2719, 0.08184, 0.06165), (0.3189, 0.08008, 0.06165), (0.287, 0.07986, 0.06165), (0.4523, 0.06259, 0.06165), (0.3023, 0.07919, 0.06165), (0.4378, 0.04651, 0.06165), (0.1503, 0.04684, 0.06165), (0.1636, 0.03828, 0.06165), (0.4212, 0.03249, 0.06165), (0.177, 0.03059, 0.06165), (0.4026, 0.02066, 0.06165), (0.1907, 0.02375, 0.06165), (0.2047, 0.01775, 0.06165), (0.3823, 0.01119, 0.06165), (0.2189, 0.01258, 0.06165), (0.2335, 0.008228, 0.06165), (0.3604, 0.004228, 0.06165), (0.2484, 0.004691, 0.06165), (0.2637, 0.001957, 0.06165), (0.337, -6.142e-05, 0.06165), (0.2794, 1.553e-05, 0.06165), (0.2956, -0.001142, 0.06165), (0.3123, -0.001526, 0.06165)], [], [(2, 1, 10), (10, 1, 0), (10, 0, 11), (2, 10, 9), (2, 9, 6), (6, 9, 8), (6, 8, 7), (2, 6, 5), (2, 5, 4), (2, 4, 3), (78, 77, 76), (78, 76, 75), (78, 75, 74), (78, 74, 73), (79, 78, 73), (79, 73, 72), (79, 72, 71), (79, 71, 70), (80, 79, 70), (80, 70, 69), (80, 69, 68), (81, 80, 68), (81, 68, 67), (81, 67, 66), (82, 81, 66), (82, 66, 65), (82, 65, 54), (54, 65, 55), (55, 65, 56), (56, 65, 57), (57, 65, 58), (58, 65, 59), (59, 65, 60), (60, 65, 61), (61, 65, 62), (62, 65, 63), (63, 65, 64), (83, 82, 52), (52, 82, 53), (53, 82, 54), (83, 52, 51), (83, 51, 50), (83, 50, 49), (84, 83, 49), (84, 49, 48), (84, 48, 47), (85, 84, 47), (85, 47, 46), (85, 46, 45), (86, 85, 45), (86, 45, 44), (87, 86, 44), (87, 44, 43), (87, 43, 42), (88, 87, 42), (88, 42, 41), (89, 88, 41), (89, 41, 40), (89, 40, 39), (90, 89, 39), (14, 13, 12), (14, 12, 15), (15, 12, 113), (90, 39, 38), (91, 90, 38), (91, 38, 37), (16, 15, 113), (92, 91, 37), (92, 37, 36), (92, 36, 35), (93, 92, 35), (93, 35, 34), (94, 93, 34), (94, 34, 33), (94, 33, 32), (95, 94, 32), (95, 32, 31), (17, 16, 113), (18, 17, 113), (19, 18, 113), (95, 31, 30), (20, 19, 113), (21, 20, 113), (22, 21, 113), (95, 30, 29), (96, 95, 29), (23, 22, 113), (24, 23, 113), (25, 24, 113), (96, 29, 28), (26, 25, 113), (27, 26, 113), (28, 27, 113), (96, 28, 113), (97, 96, 113), (97, 113, 112), (97, 112, 111), (98, 97, 111), (98, 111, 110), (98, 110, 109), (99, 98, 109), (99, 109, 108), (99, 108, 107), (99, 107, 106), (100, 99, 106), (100, 106, 105), (100, 105, 104), (100, 104, 103), (101, 100, 103), (101, 103, 102), (116, 115, 114), (116, 114, 122), (122, 114, 121), (116, 122, 124), (123, 122, 121), (116, 124, 118), (118, 124, 123), (118, 123, 119), (119, 123, 121), (116, 118, 117), (120, 119, 121), (127, 126, 125), (127, 125, 132), (128, 127, 132), (129, 128, 131), (131, 128, 132), (129, 131, 130), (146, 145, 144), (146, 144, 143), (146, 143, 142), (147, 146, 142), (147, 142, 141), (147, 141, 140), (148, 147, 140), (148, 140, 139), (148, 139, 138), (149, 148, 138), (149, 138, 137), (149, 137, 136), (150, 149, 136), (150, 136, 135), (150, 135, 134), (151, 150, 134), (151, 134, 133), (151, 133, 246), (246, 133, 247), (247, 133, 248), (248, 133, 249), (249, 133, 250), (250, 133, 251), (251, 133, 252), (252, 133, 253), (253, 133, 254), (152, 151, 244), (244, 151, 245), (245, 151, 246), (153, 152, 242), (242, 152, 243), (243, 152, 244), (154, 153, 241), (241, 153, 242), (154, 241, 240), (154, 240, 239), (154, 239, 238), (154, 238, 237), (154, 237, 236), (155, 154, 236), (155, 236, 235), (155, 235, 234), (155, 234, 233), (156, 155, 233), (156, 233, 232), (156, 232, 231), (157, 156, 231), (157, 231, 230), (157, 230, 229), (158, 157, 229), (158, 229, 228), (158, 228, 227), (159, 158, 227), (159, 227, 226), (160, 159, 226), (160, 226, 225), (160, 225, 224), (161, 160, 224), (161, 224, 223), (162, 161, 223), (162, 223, 222), (163, 162, 222), (163, 222, 221), (164, 163, 221), (164, 221, 220), (165, 164, 220), (166, 165, 220), (166, 220, 219), (167, 166, 219), (168, 167, 219), (168, 219, 218), (169, 168, 218), (194, 193, 192), (169, 218, 217), (170, 169, 217), (194, 192, 191), (171, 170, 217), (171, 217, 216), (194, 191, 190), (172, 171, 216), (194, 190, 189), (173, 172, 216), (174, 173, 216), (174, 216, 215), (194, 189, 188), (175, 174, 215), (194, 188, 187), (176, 175, 215), (194, 187, 186), (176, 215, 214), (177, 176, 214), (194, 186, 185), (178, 177, 214), (194, 185, 184), (179, 178, 214), (194, 184, 183), (180, 179, 214), (194, 183, 182), (180, 214, 213), (181, 180, 213), (194, 182, 181), (194, 181, 213), (194, 213, 212), (195, 194, 212), (196, 195, 212), (196, 212, 211), (197, 196, 211), (197, 211, 210), (198, 197, 210), (199, 198, 210), (199, 210, 209), (200, 199, 209), (201, 200, 209), (201, 209, 208), (202, 201, 208), (203, 202, 208), (203, 208, 207), (204, 203, 207), (205, 204, 207), (205, 207, 206), (256, 257, 255), (257, 258, 255), (257, 259, 258), (256, 260, 257), (256, 261, 260), (261, 262, 260), (261, 263, 262), (256, 264, 261), (256, 265, 264), (256, 266, 265), (268, 269, 267), (268, 270, 269), (268, 271, 270), (268, 272, 271), (273, 272, 268), (273, 274, 272), (273, 275, 274), (273, 276, 275), (277, 276, 273), (277, 278, 276), (277, 279, 278), (280, 279, 277), (280, 281, 279), (280, 282, 281), (283, 282, 280), (283, 284, 282), (283, 285, 284), (285, 286, 284), (286, 287, 284), (287, 288, 284), (288, 289, 284), (289, 290, 284), (290, 291, 284), (291, 292, 284), (292, 293, 284), (293, 294, 284), (294, 295, 284), (296, 297, 283), (297, 298, 283), (298, 285, 283), (296, 299, 297), (296, 300, 299), (296, 301, 300), (302, 301, 296), (302, 303, 301), (302, 304, 303), (305, 304, 302), (305, 306, 304), (305, 307, 306), (308, 307, 305), (308, 309, 307), (310, 309, 308), (310, 311, 309), (310, 312, 311), (313, 312, 310), (313, 314, 312), (315, 314, 313), (315, 316, 314), (315, 317, 316), (318, 317, 315), (320, 321, 319), (320, 322, 321), (322, 323, 321), (318, 324, 317), (325, 324, 318), (325, 326, 324), (327, 323, 322), (328, 326, 325), (328, 329, 326), (328, 330, 329), (331, 330, 328), (331, 332, 330), (333, 332, 331), (333, 334, 332), (333, 335, 334), (336, 335, 333), (336, 337, 335), (338, 323, 327), (339, 323, 338), (340, 323, 339), (336, 341, 337), (342, 323, 340), (343, 323, 342), (344, 323, 343), (336, 345, 341), (346, 345, 336), (347, 323, 344), (348, 323, 347), (349, 323, 348), (346, 350, 345), (351, 323, 349), (352, 323, 351), (350, 323, 352), (346, 323, 350), (353, 323, 346), (353, 354, 323), (353, 355, 354), (356, 355, 353), (356, 357, 355), (356, 358, 357), (359, 358, 356), (359, 360, 358), (359, 361, 360), (359, 362, 361), (363, 362, 359), (363, 364, 362), (363, 365, 364), (363, 366, 365), (367, 366, 363), (367, 368, 366), (370, 371, 369), (370, 372, 371), (372, 373, 371), (370, 374, 372), (375, 373, 372), (370, 376, 374), (376, 375, 374), (376, 377, 375), (377, 373, 375), (370, 378, 376), (379, 373, 377), (381, 382, 380), (381, 383, 382), (384, 383, 381), (385, 386, 384), (386, 383, 384), (385, 387, 386), (389, 390, 388), (389, 391, 390), (389, 392, 391), (393, 392, 389), (393, 394, 392), (393, 395, 394), (396, 395, 393), (396, 397, 395), (396, 398, 397), (399, 398, 396), (399, 400, 398), (399, 401, 400), (402, 401, 399), (402, 403, 401), (402, 404, 403), (405, 404, 402), (405, 406, 404), (405, 407, 406), (407, 408, 406), (408, 409, 406), (409, 410, 406), (410, 411, 406), (411, 412, 406), (412, 413, 406), (413, 414, 406), (414, 415, 406), (416, 417, 405), (417, 418, 405), (418, 407, 405), (419, 420, 416), (420, 421, 416), (421, 417, 416), (422, 423, 419), (423, 420, 419), (422, 424, 423), (422, 425, 424), (422, 426, 425), (422, 427, 426), (422, 428, 427), (429, 428, 422), (429, 430, 428), (429, 431, 430), (429, 432, 431), (433, 432, 429), (433, 434, 432), (433, 435, 434), (436, 435, 433), (436, 437, 435), (436, 438, 437), (439, 438, 436), (439, 440, 438), (439, 441, 440), (442, 441, 439), (442, 443, 441), (444, 443, 442), (444, 445, 443), (444, 446, 445), (447, 446, 444), (447, 448, 446), (449, 448, 447), (449, 450, 448), (451, 450, 449), (451, 452, 450), (453, 452, 451), (453, 454, 452), (455, 454, 453), (456, 454, 455), (456, 457, 454), (458, 457, 456), (459, 457, 458), (459, 460, 457), (461, 460, 459), (463, 464, 462), (461, 465, 460), (466, 465, 461), (463, 467, 464), (468, 465, 466), (468, 469, 465), (463, 470, 467), (471, 469, 468), (463, 472, 470), (473, 469, 471), (474, 469, 473), (474, 475, 469), (463, 476, 472), (477, 475, 474), (463, 478, 476), (479, 475, 477), (463, 480, 478), (479, 481, 475), (482, 481, 479), (463, 483, 480), (484, 481, 482), (463, 485, 483), (486, 481, 484), (463, 487, 485), (488, 481, 486), (463, 489, 487), (488, 490, 481), (491, 490, 488), (463, 491, 489), (463, 490, 491), (463, 492, 490), (493, 492, 463), (494, 492, 493), (494, 495, 492), (496, 495, 494), (496, 497, 495), (498, 497, 496), (499, 497, 498), (499, 500, 497), (501, 500, 499), (502, 500, 501), (502, 503, 500), (504, 503, 502), (505, 503, 504), (505, 506, 503), (507, 506, 505), (508, 506, 507), (508, 509, 506), (13, 14, 320, 319), (4, 5, 264, 265), (238, 239, 425, 426), (2, 3, 266, 256), (186, 187, 478, 480), (121, 114, 371, 373), (12, 13, 319, 321), (3, 4, 265, 266), (237, 238, 426, 427), (14, 15, 322, 320), (77, 78, 268, 267), (214, 215, 475, 481), (124, 122, 372, 374), (176, 177, 482, 479), (236, 237, 427, 428), (122, 123, 375, 372), (76, 77, 267, 269), (154, 155, 429, 422), (113, 12, 321, 323), (75, 76, 269, 270), (185, 186, 480, 483), (38, 39, 317, 324), (177, 178, 484, 482), (235, 236, 428, 430), (90, 91, 325, 318), (74, 75, 270, 271), (123, 124, 374, 375), (234, 235, 430, 431), (118, 119, 377, 376), (73, 74, 271, 272), (184, 185, 483, 485), (37, 38, 324, 326), (78, 79, 273, 268), (178, 179, 486, 484), (233, 234, 431, 432), (15, 16, 327, 322), (155, 156, 433, 429), (116, 117, 378, 370), (117, 118, 376, 378), (91, 92, 328, 325), (72, 73, 272, 274), (183, 184, 485, 487), (119, 120, 379, 377), (179, 180, 488, 486), (232, 233, 432, 434), (120, 121, 373, 379), (71, 72, 274, 275), (126, 127, 381, 380), (36, 37, 326, 329), (231, 232, 434, 435), (70, 71, 275, 276), (182, 183, 487, 489), (156, 157, 436, 433), (125, 126, 380, 382), (35, 36, 329, 330), (79, 80, 277, 273), (92, 93, 331, 328), (213, 214, 481, 490), (132, 125, 382, 383), (180, 181, 491, 488), (230, 231, 435, 437), (127, 128, 384, 381), (69, 70, 276, 278), (34, 35, 330, 332), (229, 230, 437, 438), (128, 129, 385, 384), (93, 94, 333, 331), (68, 69, 278, 279), (181, 182, 489, 491), (157, 158, 439, 436), (80, 81, 280, 277), (131, 132, 383, 386), (33, 34, 332, 334), (212, 213, 490, 492), (228, 229, 438, 440), (129, 130, 387, 385), (67, 68, 279, 281), (194, 195, 493, 463), (130, 131, 386, 387), (32, 33, 334, 335), (227, 228, 440, 441), (145, 146, 389, 388), (94, 95, 336, 333), (66, 67, 281, 282), (195, 196, 494, 493), (158, 159, 442, 439), (81, 82, 283, 280), (144, 145, 388, 390), (31, 32, 335, 337), (211, 212, 492, 495), (226, 227, 441, 443), (143, 144, 390, 391), (16, 17, 338, 327), (65, 66, 282, 284), (196, 197, 496, 494), (159, 160, 444, 442), (142, 143, 391, 392), (17, 18, 339, 338), (146, 147, 393, 389), (54, 55, 286, 285), (210, 211, 495, 497), (225, 226, 443, 445), (18, 19, 340, 339), (197, 198, 498, 496), (55, 56, 287, 286), (224, 225, 445, 446), (141, 142, 392, 394), (198, 199, 499, 498), (160, 161, 447, 444), (30, 31, 337, 341), (56, 57, 288, 287), (140, 141, 394, 395), (19, 20, 342, 340), (147, 148, 396, 393), (57, 58, 289, 288), (209, 210, 497, 500), (223, 224, 446, 448), (20, 21, 343, 342), (199, 200, 501, 499), (161, 162, 449, 447), (58, 59, 290, 289), (139, 140, 395, 397), (21, 22, 344, 343), (200, 201, 502, 501), (59, 60, 291, 290), (222, 223, 448, 450), (138, 139, 397, 398), (162, 163, 451, 449), (148, 149, 399, 396), (29, 30, 341, 345), (60, 61, 292, 291), (208, 209, 500, 503), (95, 96, 346, 336), (201, 202, 504, 502), (61, 62, 293, 292), (221, 222, 450, 452), (137, 138, 398, 400), (22, 23, 347, 344), (202, 203, 505, 504), (163, 164, 453, 451), (62, 63, 294, 293), (136, 137, 400, 401), (23, 24, 348, 347), (149, 150, 402, 399), (63, 64, 295, 294), (207, 208, 503, 506), (220, 221, 452, 454), (24, 25, 349, 348), (64, 65, 284, 295), (203, 204, 507, 505), (164, 165, 455, 453), (82, 83, 296, 283), (135, 136, 401, 403), (204, 205, 508, 507), (165, 166, 456, 455), (28, 29, 345, 350), (134, 135, 403, 404), (25, 26, 351, 349), (52, 53, 298, 297), (205, 206, 509, 508), (150, 151, 405, 402), (206, 207, 506, 509), (219, 220, 454, 457), (26, 27, 352, 351), (53, 54, 285, 298), (166, 167, 458, 456), (133, 134, 404, 406), (27, 28, 350, 352), (51, 52, 297, 299), (167, 168, 459, 458), (50, 51, 299, 300), (246, 247, 408, 407), (96, 97, 353, 346), (218, 219, 457, 460), (49, 50, 300, 301), (168, 169, 461, 459), (247, 248, 409, 408), (83, 84, 302, 296), (112, 113, 323, 354), (193, 194, 463, 462), (248, 249, 410, 409), (111, 112, 354, 355), (48, 49, 301, 303), (192, 193, 462, 464), (249, 250, 411, 410), (97, 98, 356, 353), (47, 48, 303, 304), (217, 218, 460, 465), (250, 251, 412, 411), (84, 85, 305, 302), (169, 170, 466, 461), (110, 111, 355, 357), (251, 252, 413, 412), (109, 110, 357, 358), (46, 47, 304, 306), (191, 192, 464, 467), (252, 253, 414, 413), (98, 99, 359, 356), (170, 171, 468, 466), (45, 46, 306, 307), (253, 254, 415, 414), (85, 86, 308, 305), (254, 133, 406, 415), (108, 109, 358, 360), (216, 217, 465, 469), (151, 152, 416, 405), (107, 108, 360, 361), (44, 45, 307, 309), (190, 191, 467, 470), (86, 87, 310, 308), (1, 2, 256, 255), (171, 172, 471, 468), (244, 245, 418, 417), (106, 107, 361, 362), (99, 100, 363, 359), (245, 246, 407, 418), (43, 44, 309, 311), (189, 190, 470, 472), (152, 153, 419, 416), (0, 1, 255, 258), (172, 173, 473, 471), (105, 106, 362, 364), (42, 43, 311, 312), (10, 11, 259, 257), (87, 88, 313, 310), (11, 0, 258, 259), (173, 174, 474, 473), (242, 243, 421, 420), (104, 105, 364, 365), (9, 10, 257, 260), (243, 244, 417, 421), (103, 104, 365, 366), (41, 42, 312, 314), (215, 216, 469, 475), (153, 154, 422, 419), (100, 101, 367, 363), (88, 89, 315, 313), (188, 189, 472, 476), (101, 102, 368, 367), (8, 9, 260, 262), (174, 175, 477, 474), (241, 242, 420, 423), (102, 103, 366, 368), (40, 41, 314, 316), (6, 7, 263, 261), (115, 116, 370, 369), (7, 8, 262, 263), (240, 241, 423, 424), (39, 40, 316, 317), (187, 188, 476, 478), (114, 115, 369, 371), (89, 90, 318, 315), (5, 6, 261, 264), (175, 176, 479, 477), (239, 240, 424, 425)])
_uv = me_stage_001.uv_layers.new(name='UVMap')
_uv.uv.foreach_set('vector', [0.178, 0.0, 0.09466, 0.0, -0.09111, 0.0, -0.09111, 0.0, 0.09466, 0.0, 0.3034, 0.0, -0.09111, 0.0, 0.3034, 0.0, 0.9541, 0.0, 0.178, 0.0, -0.09111, 0.0, 0.238, 0.0, 0.178, 0.0, 0.238, 0.0, 1.26, 0.0, 1.26, 0.0, 0.238, 0.0, 0.7627, 0.0, 1.26, 0.0, 0.7627, 0.0, 0.5927, 0.0, 0.178, 0.0, 1.26, 0.0, 0.1713, 0.0, 0.178, 0.0, 0.1713, 0.0, 0.4083, 0.0, 0.178, 0.0, 0.4083, 0.0, 0.2683, 0.0, 0.6547, 0.0, 0.5608, 0.0, 0.5847, 0.0, 0.6547, 0.0, 0.5847, 0.0, 0.599, 0.0, 0.6547, 0.0, 0.599, 0.0, 0.6061, 0.0, 0.6547, 0.0, 0.6061, 0.0, 0.6093, 0.0, 0.6769, 0.0, 0.6547, 0.0, 0.6093, 0.0, 0.6769, 0.0, 0.6093, 0.0, 0.6064, 0.0, 0.6769, 0.0, 0.6064, 0.0, 0.6024, 0.0, 0.6769, 0.0, 0.6024, 0.0, 0.5971, 0.0, 0.6888, 0.0, 0.6769, 0.0, 0.5971, 0.0, 0.6888, 0.0, 0.5971, 0.0, 0.591, 0.0, 0.6888, 0.0, 0.591, 0.0, 0.584, 0.0, 0.6978, 0.0, 0.6888, 0.0, 0.584, 0.0, 0.6978, 0.0, 0.584, 0.0, 0.5769, 0.0, 0.6978, 0.0, 0.5769, 0.0, 0.5688, 0.0, 0.7019, 0.0, 0.6978, 0.0, 0.5688, 0.0, 0.7019, 0.0, 0.5688, 0.0, 0.4696, 0.0, 0.7019, 0.0, 0.4696, 0.0, 0.3501, 0.0, 0.3501, 0.0, 0.4696, 0.0, 0.3862, 0.0, 0.3862, 0.0, 0.4696, 0.0, 0.3962, 0.0, 0.3962, 0.0, 0.4696, 0.0, 0.4063, 0.0, 0.4063, 0.0, 0.4696, 0.0, 0.4165, 0.0, 0.4165, 0.0, 0.4696, 0.0, 0.4268, 0.0, 0.4268, 0.0, 0.4696, 0.0, 0.4372, 0.0, 0.4372, 0.0, 0.4696, 0.0, 0.4476, 0.0, 0.4476, 0.0, 0.4696, 0.0, 0.4581, 0.0, 0.4581, 0.0, 0.4696, 0.0, 0.4686, 0.0, 0.4686, 0.0, 0.4696, 0.0, 0.4791, 0.0, 0.7123, 0.0, 0.7019, 0.0, 0.3588, 0.0, 0.3588, 0.0, 0.7019, 0.0, 0.3427, 0.0, 0.3427, 0.0, 0.7019, 0.0, 0.3501, 0.0, 0.7123, 0.0, 0.3588, 0.0, 0.3636, 0.0, 0.7123, 0.0, 0.3636, 0.0, 0.3807, 0.0, 0.7123, 0.0, 0.3807, 0.0, 0.4382, 0.0, 0.723, 0.0, 0.7123, 0.0, 0.4382, 0.0, 0.723, 0.0, 0.4382, 0.0, 0.4538, 0.0, 0.723, 0.0, 0.4538, 0.0, 0.4941, 0.0, 0.7309, 0.0, 0.723, 0.0, 0.4941, 0.0, 0.7309, 0.0, 0.4941, 0.0, 0.4961, 0.0, 0.7309, 0.0, 0.4961, 0.0, 0.5254, 0.0, 0.7386, 0.0, 0.7309, 0.0, 0.5254, 0.0, 0.7386, 0.0, 0.5254, 0.0, 0.5396, 0.0, 0.7462, 0.0, 0.7386, 0.0, 0.5396, 0.0, 0.7462, 0.0, 0.5396, 0.0, 0.5449, 0.0, 0.7462, 0.0, 0.5449, 0.0, 0.5561, 0.0, 0.7539, 0.0, 0.7462, 0.0, 0.5561, 0.0, 0.7539, 0.0, 0.5561, 0.0, 0.5605, 0.0, 0.763, 0.0, 0.7539, 0.0, 0.5605, 0.0, 0.763, 0.0, 0.5605, 0.0, 0.5608, 0.0, 0.763, 0.0, 0.5608, 0.0, 0.5585, 0.0, 0.7707, 0.0, 0.763, 0.0, 0.5585, 0.0, 0.01893, 0.0, 0.009847, 0.0, 0.004411, 0.0, 0.01893, 0.0, 0.004411, 0.0, 0.01933, 0.0, 0.01933, 0.0, 0.004411, 0.0, 0.4473, 0.0, 0.7707, 0.0, 0.5585, 0.0, 0.5502, 0.0, 0.7784, 0.0, 0.7707, 0.0, 0.5502, 0.0, 0.7784, 0.0, 0.5502, 0.0, 0.5371, 0.0, 0.1069, 0.0, 0.01933, 0.0, 0.4473, 0.0, 0.786, 0.0, 0.7784, 0.0, 0.5371, 0.0, 0.786, 0.0, 0.5371, 0.0, 0.5184, 0.0, 0.786, 0.0, 0.5184, 0.0, 0.4961, 0.0, 0.7936, 0.0, 0.786, 0.0, 0.4961, 0.0, 0.7936, 0.0, 0.4961, 0.0, 0.4586, 0.0, 0.8014, 0.0, 0.7936, 0.0, 0.4586, 0.0, 0.8014, 0.0, 0.4586, 0.0, 0.411, 0.0, 0.8014, 0.0, 0.411, 0.0, 0.369, 0.0, 0.8095, 0.0, 0.8014, 0.0, 0.369, 0.0, 0.8095, 0.0, 0.369, 0.0, 0.296, 0.0, 0.1164, 0.0, 0.1069, 0.0, 0.4473, 0.0, 0.126, 0.0, 0.1164, 0.0, 0.4473, 0.0, 0.1356, 0.0, 0.126, 0.0, 0.4473, 0.0, 0.8095, 0.0, 0.296, 0.0, 0.1995, 0.0, 0.1452, 0.0, 0.1356, 0.0, 0.4473, 0.0, 0.1548, 0.0, 0.1452, 0.0, 0.4473, 0.0, 0.1644, 0.0, 0.1548, 0.0, 0.4473, 0.0, 0.8095, 0.0, 0.1995, 0.0, 0.1895, 0.0, 0.8179, 0.0, 0.8095, 0.0, 0.1895, 0.0, 0.1739, 0.0, 0.1644, 0.0, 0.4473, 0.0, 0.1832, 0.0, 0.1739, 0.0, 0.4473, 0.0, 0.1925, 0.0, 0.1832, 0.0, 0.4473, 0.0, 0.8179, 0.0, 0.1895, 0.0, 0.1791, 0.0, 0.2016, 0.0, 0.1925, 0.0, 0.4473, 0.0, 0.2105, 0.0, 0.2016, 0.0, 0.4473, 0.0, 0.1791, 0.0, 0.2105, 0.0, 0.4473, 0.0, 0.8179, 0.0, 0.1791, 0.0, 0.4473, 0.0, 0.8266, 0.0, 0.8179, 0.0, 0.4473, 0.0, 0.8266, 0.0, 0.4473, 0.0, 0.9606, 0.0, 0.8266, 0.0, 0.9606, 0.0, 0.9528, 0.0, 0.8358, 0.0, 0.8266, 0.0, 0.9528, 0.0, 0.8358, 0.0, 0.9528, 0.0, 0.9456, 0.0, 0.8358, 0.0, 0.9456, 0.0, 0.9383, 0.0, 0.8479, 0.0, 0.8358, 0.0, 0.9383, 0.0, 0.8479, 0.0, 0.9383, 0.0, 0.9317, 0.0, 0.8479, 0.0, 0.9317, 0.0, 0.9255, 0.0, 0.8479, 0.0, 0.9255, 0.0, 0.9198, 0.0, 0.8679, 0.0, 0.8479, 0.0, 0.9198, 0.0, 0.8679, 0.0, 0.9198, 0.0, 0.9157, 0.0, 0.8679, 0.0, 0.9157, 0.0, 0.9144, 0.0, 0.8679, 0.0, 0.9144, 0.0, 0.9166, 0.0, 0.9305, 0.0, 0.8679, 0.0, 0.9166, 0.0, 0.9305, 0.0, 0.9166, 0.0, 0.8696, 0.0, 0.196, 0.0, 0.1043, 0.0, 0.01705, 0.0, 0.196, 0.0, 0.01705, 0.0, 0.6363, 0.0, 0.6363, 0.0, 0.01705, 0.0, 0.6524, 0.0, 0.196, 0.0, 0.6363, 0.0, 0.8833, 0.0, 0.9128, 0.0, 0.6363, 0.0, 0.6524, 0.0, 0.196, 0.0, 0.8833, 0.0, 0.6155, 0.0, 0.6155, 0.0, 0.8833, 0.0, 0.9128, 0.0, 0.6155, 0.0, 0.9128, 0.0, 0.5443, 0.0, 0.5443, 0.0, 0.9128, 0.0, 0.6524, 0.0, 0.196, 0.0, 0.6155, 0.0, 0.3026, 0.0, 0.5812, 0.0, 0.5443, 0.0, 0.6524, 0.0, 0.3205, 0.0, 0.1742, 0.0, 0.32, 0.0, 0.3205, 0.0, 0.32, 0.0, 1.006, 0.0, 0.5995, 0.0, 0.3205, 0.0, 0.637, 0.0, 0.6335, 0.0, 0.5995, 0.0, 0.8752, 0.0, 0.8752, 0.0, 0.5995, 0.0, 1.939, 0.0, 0.6335, 0.0, 0.8752, 0.0, 0.7211, 0.0, 0.03962, 0.0, -0.08201, 0.0, -0.01539, 0.0, 0.03962, 0.0, -0.01539, 0.0, 0.005543, 0.0, 0.03962, 0.0, 0.005543, 0.0, 0.01111, 0.0, 0.06252, 0.0, 0.03962, 0.0, 0.01111, 0.0, 0.06252, 0.0, 0.01111, 0.0, 0.009891, 0.0, 0.06252, 0.0, 0.009891, 0.0, 0.006604, 0.0, 0.07662, 0.0, 0.06252, 0.0, 0.006604, 0.0, 0.07662, 0.0, 0.006604, 0.0, 0.001836, 0.0, 0.07662, 0.0, 0.001836, 0.0, -0.00388, 0.0, 0.08702, 0.0, 0.07662, 0.0, -0.00388, 0.0, 0.08702, 0.0, -0.00388, 0.0, -0.0109, 0.0, 0.08702, 0.0, -0.0109, 0.0, -0.01779, 0.0, 0.09605, 0.0, 0.08702, 0.0, -0.01779, 0.0, 0.09605, 0.0, -0.01779, 0.0, -0.02456, 0.0, 0.09605, 0.0, -0.02456, 0.0, -0.03123, 0.0, 0.5742, 0.0, 0.09605, 0.0, -0.03123, 0.0, 0.5742, 0.0, -0.03123, 0.0, 0.2246, 0.0, 0.5742, 0.0, 0.2246, 0.0, 0.9903, 0.0, 0.9903, 0.0, 0.2246, 0.0, 0.9231, 0.0, 0.9231, 0.0, 0.2246, 0.0, 0.8749, 0.0, 0.8749, 0.0, 0.2246, 0.0, 0.831, 0.0, 0.831, 0.0, 0.2246, 0.0, 0.789, 0.0, 0.789, 0.0, 0.2246, 0.0, 0.7471, 0.0, 0.7471, 0.0, 0.2246, 0.0, 0.7035, 0.0, 0.7035, 0.0, 0.2246, 0.0, 0.656, 0.0, 0.656, 0.0, 0.2246, 0.0, 1.142, 0.0, 0.6201, 0.0, 0.5742, 0.0, 0.9996, 0.0, 0.9996, 0.0, 0.5742, 0.0, 0.9955, 0.0, 0.9955, 0.0, 0.5742, 0.0, 0.9903, 0.0, 0.6452, 0.0, 0.6201, 0.0, 1.012, 0.0, 1.012, 0.0, 0.6201, 0.0, 1.005, 0.0, 1.005, 0.0, 0.6201, 0.0, 0.9996, 0.0, 0.8164, 0.0, 0.6452, 0.0, 1.007, 0.0, 1.007, 0.0, 0.6452, 0.0, 1.012, 0.0, 0.8164, 0.0, 1.007, 0.0, 1.019, 0.0, 0.8164, 0.0, 1.019, 0.0, 1.033, 0.0, 0.8164, 0.0, 1.033, 0.0, 0.9113, 0.0, 0.8164, 0.0, 0.9113, 0.0, 0.9021, 0.0, 0.8164, 0.0, 0.9021, 0.0, 0.8915, 0.0, 0.8506, 0.0, 0.8164, 0.0, 0.8915, 0.0, 0.8506, 0.0, 0.8915, 0.0, 0.8793, 0.0, 0.8506, 0.0, 0.8793, 0.0, 0.8652, 0.0, 0.8506, 0.0, 0.8652, 0.0, 0.8493, 0.0, 0.8414, 0.0, 0.8506, 0.0, 0.8493, 0.0, 0.8414, 0.0, 0.8493, 0.0, 0.8318, 0.0, 0.8414, 0.0, 0.8318, 0.0, 0.8035, 0.0, 0.7771, 0.0, 0.8414, 0.0, 0.8035, 0.0, 0.7771, 0.0, 0.8035, 0.0, 0.7933, 0.0, 0.7771, 0.0, 0.7933, 0.0, 0.7783, 0.0, 0.645, 0.0, 0.7771, 0.0, 0.7783, 0.0, 0.645, 0.0, 0.7783, 0.0, 0.7681, 0.0, 0.645, 0.0, 0.7681, 0.0, 0.7606, 0.0, 0.5545, 0.0, 0.645, 0.0, 0.7606, 0.0, 0.5545, 0.0, 0.7606, 0.0, 0.7537, 0.0, 0.4845, 0.0, 0.5545, 0.0, 0.7537, 0.0, 0.4845, 0.0, 0.7537, 0.0, 0.7467, 0.0, 0.4845, 0.0, 0.7467, 0.0, 0.7397, 0.0, 0.463, 0.0, 0.4845, 0.0, 0.7397, 0.0, 0.463, 0.0, 0.7397, 0.0, 0.7327, 0.0, 0.4664, 0.0, 0.463, 0.0, 0.7327, 0.0, 0.4664, 0.0, 0.7327, 0.0, 0.7262, 0.0, 0.4776, 0.0, 0.4664, 0.0, 0.7262, 0.0, 0.4776, 0.0, 0.7262, 0.0, 0.7206, 0.0, 0.4946, 0.0, 0.4776, 0.0, 0.7206, 0.0, 0.4946, 0.0, 0.7206, 0.0, 0.7159, 0.0, 0.5451, 0.0, 0.4946, 0.0, 0.7159, 0.0, 0.5507, 0.0, 0.5451, 0.0, 0.7159, 0.0, 0.5507, 0.0, 0.7159, 0.0, 0.7111, 0.0, 0.6004, 0.0, 0.5507, 0.0, 0.7111, 0.0, 0.6049, 0.0, 0.6004, 0.0, 0.7111, 0.0, 0.6049, 0.0, 0.7111, 0.0, 0.7036, 0.0, 0.6082, 0.0, 0.6049, 0.0, 0.7036, 0.0, 0.4444, 0.0, 0.4756, 0.0, 0.4654, 0.0, 0.6082, 0.0, 0.7036, 0.0, 0.7005, 0.0, 0.5808, 0.0, 0.6082, 0.0, 0.7005, 0.0, 0.4444, 0.0, 0.4654, 0.0, 0.4551, 0.0, 0.5766, 0.0, 0.5808, 0.0, 0.7005, 0.0, 0.5766, 0.0, 0.7005, 0.0, 0.6956, 0.0, 0.4444, 0.0, 0.4551, 0.0, 0.4447, 0.0, 0.5442, 0.0, 0.5766, 0.0, 0.6956, 0.0, 0.4444, 0.0, 0.4447, 0.0, 0.4342, 0.0, 0.537, 0.0, 0.5442, 0.0, 0.6956, 0.0, 0.5313, 0.0, 0.537, 0.0, 0.6956, 0.0, 0.5313, 0.0, 0.6956, 0.0, 0.6908, 0.0, 0.4444, 0.0, 0.4342, 0.0, 0.4238, 0.0, 0.4861, 0.0, 0.5313, 0.0, 0.6908, 0.0, 0.4444, 0.0, 0.4238, 0.0, 0.4134, 0.0, 0.4725, 0.0, 0.4861, 0.0, 0.6908, 0.0, 0.4444, 0.0, 0.4134, 0.0, 0.4033, 0.0, 0.4725, 0.0, 0.6908, 0.0, 0.6835, 0.0, 0.4231, 0.0, 0.4725, 0.0, 0.6835, 0.0, 0.4444, 0.0, 0.4033, 0.0, 0.3934, 0.0, 0.3942, 0.0, 0.4231, 0.0, 0.6835, 0.0, 0.4444, 0.0, 0.3934, 0.0, 0.3838, 0.0, 0.3382, 0.0, 0.3942, 0.0, 0.6835, 0.0, 0.4444, 0.0, 0.3838, 0.0, 0.3746, 0.0, 0.3379, 0.0, 0.3382, 0.0, 0.6835, 0.0, 0.4444, 0.0, 0.3746, 0.0, 0.366, 0.0, 0.3379, 0.0, 0.6835, 0.0, 0.6768, 0.0, 0.3606, 0.0, 0.3379, 0.0, 0.6768, 0.0, 0.4444, 0.0, 0.366, 0.0, 0.3606, 0.0, 0.4444, 0.0, 0.3606, 0.0, 0.6768, 0.0, 0.4444, 0.0, 0.6768, 0.0, 0.6748, 0.0, 0.5492, 0.0, 0.4444, 0.0, 0.6748, 0.0, 0.5565, 0.0, 0.5492, 0.0, 0.6748, 0.0, 0.5565, 0.0, 0.6748, 0.0, 0.6685, 0.0, 0.5622, 0.0, 0.5565, 0.0, 0.6685, 0.0, 0.5622, 0.0, 0.6685, 0.0, 0.6615, 0.0, 0.5679, 0.0, 0.5622, 0.0, 0.6615, 0.0, 0.575, 0.0, 0.5679, 0.0, 0.6615, 0.0, 0.575, 0.0, 0.6615, 0.0, 0.6538, 0.0, 0.5803, 0.0, 0.575, 0.0, 0.6538, 0.0, 0.5868, 0.0, 0.5803, 0.0, 0.6538, 0.0, 0.5868, 0.0, 0.6538, 0.0, 0.6435, 0.0, 0.5913, 0.0, 0.5868, 0.0, 0.6435, 0.0, 0.5967, 0.0, 0.5913, 0.0, 0.6435, 0.0, 0.5967, 0.0, 0.6435, 0.0, 0.6289, 0.0, 0.5977, 0.0, 0.5967, 0.0, 0.6289, 0.0, 0.5957, 0.0, 0.5977, 0.0, 0.6289, 0.0, 0.5957, 0.0, 0.6289, 0.0, 0.5838, 0.0, 0.178, 0.0, -0.09111, 0.0, 0.09466, 0.0, -0.09111, 0.0, 0.3034, 0.0, 0.09466, 0.0, -0.09111, 0.0, 0.9541, 0.0, 0.3034, 0.0, 0.178, 0.0, 0.238, 0.0, -0.09111, 0.0, 0.178, 0.0, 1.26, 0.0, 0.238, 0.0, 1.26, 0.0, 0.7627, 0.0, 0.238, 0.0, 1.26, 0.0, 0.5927, 0.0, 0.7627, 0.0, 0.178, 0.0, 0.1713, 0.0, 1.26, 0.0, 0.178, 0.0, 0.4083, 0.0, 0.1713, 0.0, 0.178, 0.0, 0.2683, 0.0, 0.4083, 0.0, 0.6547, 0.0, 0.5847, 0.0, 0.5608, 0.0, 0.6547, 0.0, 0.599, 0.0, 0.5847, 0.0, 0.6547, 0.0, 0.6061, 0.0, 0.599, 0.0, 0.6547, 0.0, 0.6093, 0.0, 0.6061, 0.0, 0.6769, 0.0, 0.6093, 0.0, 0.6547, 0.0, 0.6769, 0.0, 0.6064, 0.0, 0.6093, 0.0, 0.6769, 0.0, 0.6024, 0.0, 0.6064, 0.0, 0.6769, 0.0, 0.5971, 0.0, 0.6024, 0.0, 0.6888, 0.0, 0.5971, 0.0, 0.6769, 0.0, 0.6888, 0.0, 0.591, 0.0, 0.5971, 0.0, 0.6888, 0.0, 0.584, 0.0, 0.591, 0.0, 0.6978, 0.0, 0.584, 0.0, 0.6888, 0.0, 0.6978, 0.0, 0.5769, 0.0, 0.584, 0.0, 0.6978, 0.0, 0.5688, 0.0, 0.5769, 0.0, 0.7019, 0.0, 0.5688, 0.0, 0.6978, 0.0, 0.7019, 0.0, 0.4696, 0.0, 0.5688, 0.0, 0.7019, 0.0, 0.3501, 0.0, 0.4696, 0.0, 0.3501, 0.0, 0.3862, 0.0, 0.4696, 0.0, 0.3862, 0.0, 0.3962, 0.0, 0.4696, 0.0, 0.3962, 0.0, 0.4063, 0.0, 0.4696, 0.0, 0.4063, 0.0, 0.4165, 0.0, 0.4696, 0.0, 0.4165, 0.0, 0.4268, 0.0, 0.4696, 0.0, 0.4268, 0.0, 0.4372, 0.0, 0.4696, 0.0, 0.4372, 0.0, 0.4476, 0.0, 0.4696, 0.0, 0.4476, 0.0, 0.4581, 0.0, 0.4696, 0.0, 0.4581, 0.0, 0.4686, 0.0, 0.4696, 0.0, 0.4686, 0.0, 0.4791, 0.0, 0.4696, 0.0, 0.7123, 0.0, 0.3588, 0.0, 0.7019, 0.0, 0.3588, 0.0, 0.3427, 0.0, 0.7019, 0.0, 0.3427, 0.0, 0.3501, 0.0, 0.7019, 0.0, 0.7123, 0.0, 0.3636, 0.0, 0.3588, 0.0, 0.7123, 0.0, 0.3807, 0.0, 0.3636, 0.0, 0.7123, 0.0, 0.4382, 0.0, 0.3807, 0.0, 0.723, 0.0, 0.4382, 0.0, 0.7123, 0.0, 0.723, 0.0, 0.4538, 0.0, 0.4382, 0.0, 0.723, 0.0, 0.4941, 0.0, 0.4538, 0.0, 0.7309, 0.0, 0.4941, 0.0, 0.723, 0.0, 0.7309, 0.0, 0.4961, 0.0, 0.4941, 0.0, 0.7309, 0.0, 0.5254, 0.0, 0.4961, 0.0, 0.7386, 0.0, 0.5254, 0.0, 0.7309, 0.0, 0.7386, 0.0, 0.5396, 0.0, 0.5254, 0.0, 0.7462, 0.0, 0.5396, 0.0, 0.7386, 0.0, 0.7462, 0.0, 0.5449, 0.0, 0.5396, 0.0, 0.7462, 0.0, 0.5561, 0.0, 0.5449, 0.0, 0.7539, 0.0, 0.5561, 0.0, 0.7462, 0.0, 0.7539, 0.0, 0.5605, 0.0, 0.5561, 0.0, 0.763, 0.0, 0.5605, 0.0, 0.7539, 0.0, 0.763, 0.0, 0.5608, 0.0, 0.5605, 0.0, 0.763, 0.0, 0.5585, 0.0, 0.5608, 0.0, 0.7707, 0.0, 0.5585, 0.0, 0.763, 0.0, 0.01893, 0.0, 0.004411, 0.0, 0.009847, 0.0, 0.01893, 0.0, 0.01933, 0.0, 0.004411, 0.0, 0.01933, 0.0, 0.4473, 0.0, 0.004411, 0.0, 0.7707, 0.0, 0.5502, 0.0, 0.5585, 0.0, 0.7784, 0.0, 0.5502, 0.0, 0.7707, 0.0, 0.7784, 0.0, 0.5371, 0.0, 0.5502, 0.0, 0.1069, 0.0, 0.4473, 0.0, 0.01933, 0.0, 0.786, 0.0, 0.5371, 0.0, 0.7784, 0.0, 0.786, 0.0, 0.5184, 0.0, 0.5371, 0.0, 0.786, 0.0, 0.4961, 0.0, 0.5184, 0.0, 0.7936, 0.0, 0.4961, 0.0, 0.786, 0.0, 0.7936, 0.0, 0.4586, 0.0, 0.4961, 0.0, 0.8014, 0.0, 0.4586, 0.0, 0.7936, 0.0, 0.8014, 0.0, 0.411, 0.0, 0.4586, 0.0, 0.8014, 0.0, 0.369, 0.0, 0.411, 0.0, 0.8095, 0.0, 0.369, 0.0, 0.8014, 0.0, 0.8095, 0.0, 0.296, 0.0, 0.369, 0.0, 0.1164, 0.0, 0.4473, 0.0, 0.1069, 0.0, 0.126, 0.0, 0.4473, 0.0, 0.1164, 0.0, 0.1356, 0.0, 0.4473, 0.0, 0.126, 0.0, 0.8095, 0.0, 0.1995, 0.0, 0.296, 0.0, 0.1452, 0.0, 0.4473, 0.0, 0.1356, 0.0, 0.1548, 0.0, 0.4473, 0.0, 0.1452, 0.0, 0.1644, 0.0, 0.4473, 0.0, 0.1548, 0.0, 0.8095, 0.0, 0.1895, 0.0, 0.1995, 0.0, 0.8179, 0.0, 0.1895, 0.0, 0.8095, 0.0, 0.1739, 0.0, 0.4473, 0.0, 0.1644, 0.0, 0.1832, 0.0, 0.4473, 0.0, 0.1739, 0.0, 0.1925, 0.0, 0.4473, 0.0, 0.1832, 0.0, 0.8179, 0.0, 0.1791, 0.0, 0.1895, 0.0, 0.2016, 0.0, 0.4473, 0.0, 0.1925, 0.0, 0.2105, 0.0, 0.4473, 0.0, 0.2016, 0.0, 0.1791, 0.0, 0.4473, 0.0, 0.2105, 0.0, 0.8179, 0.0, 0.4473, 0.0, 0.1791, 0.0, 0.8266, 0.0, 0.4473, 0.0, 0.8179, 0.0, 0.8266, 0.0, 0.9606, 0.0, 0.4473, 0.0, 0.8266, 0.0, 0.9528, 0.0, 0.9606, 0.0, 0.8358, 0.0, 0.9528, 0.0, 0.8266, 0.0, 0.8358, 0.0, 0.9456, 0.0, 0.9528, 0.0, 0.8358, 0.0, 0.9383, 0.0, 0.9456, 0.0, 0.8479, 0.0, 0.9383, 0.0, 0.8358, 0.0, 0.8479, 0.0, 0.9317, 0.0, 0.9383, 0.0, 0.8479, 0.0, 0.9255, 0.0, 0.9317, 0.0, 0.8479, 0.0, 0.9198, 0.0, 0.9255, 0.0, 0.8679, 0.0, 0.9198, 0.0, 0.8479, 0.0, 0.8679, 0.0, 0.9157, 0.0, 0.9198, 0.0, 0.8679, 0.0, 0.9144, 0.0, 0.9157, 0.0, 0.8679, 0.0, 0.9166, 0.0, 0.9144, 0.0, 0.9305, 0.0, 0.9166, 0.0, 0.8679, 0.0, 0.9305, 0.0, 0.8696, 0.0, 0.9166, 0.0, 0.196, 0.0, 0.01705, 0.0, 0.1043, 0.0, 0.196, 0.0, 0.6363, 0.0, 0.01705, 0.0, 0.6363, 0.0, 0.6524, 0.0, 0.01705, 0.0, 0.196, 0.0, 0.8833, 0.0, 0.6363, 0.0, 0.9128, 0.0, 0.6524, 0.0, 0.6363, 0.0, 0.196, 0.0, 0.6155, 0.0, 0.8833, 0.0, 0.6155, 0.0, 0.9128, 0.0, 0.8833, 0.0, 0.6155, 0.0, 0.5443, 0.0, 0.9128, 0.0, 0.5443, 0.0, 0.6524, 0.0, 0.9128, 0.0, 0.196, 0.0, 0.3026, 0.0, 0.6155, 0.0, 0.5812, 0.0, 0.6524, 0.0, 0.5443, 0.0, 0.3205, 0.0, 0.32, 0.0, 0.1742, 0.0, 0.3205, 0.0, 1.006, 0.0, 0.32, 0.0, 0.8662, 0.0, 1.006, 0.0, 0.3205, 0.0, 0.6335, 0.0, 0.8752, 0.0, 0.5995, 0.0, 0.8752, 0.0, 1.006, 0.0, 0.8208, 0.0, 0.6335, 0.0, 0.7211, 0.0, 0.8752, 0.0, 0.03962, 0.0, -0.01539, 0.0, -0.08201, 0.0, 0.03962, 0.0, 0.005543, 0.0, -0.01539, 0.0, 0.03962, 0.0, 0.01111, 0.0, 0.005543, 0.0, 0.06252, 0.0, 0.01111, 0.0, 0.03962, 0.0, 0.06252, 0.0, 0.009891, 0.0, 0.01111, 0.0, 0.06252, 0.0, 0.006604, 0.0, 0.009891, 0.0, 0.07662, 0.0, 0.006604, 0.0, 0.06252, 0.0, 0.07662, 0.0, 0.001836, 0.0, 0.006604, 0.0, 0.07662, 0.0, -0.00388, 0.0, 0.001836, 0.0, 0.08702, 0.0, -0.00388, 0.0, 0.07662, 0.0, 0.08702, 0.0, -0.0109, 0.0, -0.00388, 0.0, 0.08702, 0.0, -0.01779, 0.0, -0.0109, 0.0, 0.09605, 0.0, -0.01779, 0.0, 0.08702, 0.0, 0.09605, 0.0, -0.02456, 0.0, -0.01779, 0.0, 0.09605, 0.0, -0.03123, 0.0, -0.02456, 0.0, 0.5742, 0.0, -0.03123, 0.0, 0.09605, 0.0, 0.5742, 0.0, 0.2246, 0.0, -0.03123, 0.0, 0.5742, 0.0, 0.9903, 0.0, 0.2246, 0.0, 0.9903, 0.0, 0.9231, 0.0, 0.2246, 0.0, 0.9231, 0.0, 0.8749, 0.0, 0.2246, 0.0, 0.8749, 0.0, 0.831, 0.0, 0.2246, 0.0, 0.831, 0.0, 0.789, 0.0, 0.2246, 0.0, 0.789, 0.0, 0.7471, 0.0, 0.2246, 0.0, 0.7471, 0.0, 0.7035, 0.0, 0.2246, 0.0, 0.7035, 0.0, 0.656, 0.0, 0.2246, 0.0, 0.656, 0.0, 1.142, 0.0, 0.2246, 0.0, 0.6201, 0.0, 0.9996, 0.0, 0.5742, 0.0, 0.9996, 0.0, 0.9955, 0.0, 0.5742, 0.0, 0.9955, 0.0, 0.9903, 0.0, 0.5742, 0.0, 0.6452, 0.0, 1.012, 0.0, 0.6201, 0.0, 1.012, 0.0, 1.005, 0.0, 0.6201, 0.0, 1.005, 0.0, 0.9996, 0.0, 0.6201, 0.0, 0.8164, 0.0, 1.007, 0.0, 0.6452, 0.0, 1.007, 0.0, 1.012, 0.0, 0.6452, 0.0, 0.8164, 0.0, 1.019, 0.0, 1.007, 0.0, 0.8164, 0.0, 1.033, 0.0, 1.019, 0.0, 0.8164, 0.0, 0.9113, 0.0, 1.033, 0.0, 0.8164, 0.0, 0.9021, 0.0, 0.9113, 0.0, 0.8164, 0.0, 0.8915, 0.0, 0.9021, 0.0, 0.8506, 0.0, 0.8915, 0.0, 0.8164, 0.0, 0.8506, 0.0, 0.8793, 0.0, 0.8915, 0.0, 0.8506, 0.0, 0.8652, 0.0, 0.8793, 0.0, 0.8506, 0.0, 0.8493, 0.0, 0.8652, 0.0, 0.8414, 0.0, 0.8493, 0.0, 0.8506, 0.0, 0.8414, 0.0, 0.8318, 0.0, 0.8493, 0.0, 0.8414, 0.0, 0.8035, 0.0, 0.8318, 0.0, 0.7771, 0.0, 0.8035, 0.0, 0.8414, 0.0, 0.7771, 0.0, 0.7933, 0.0, 0.8035, 0.0, 0.7771, 0.0, 0.7783, 0.0, 0.7933, 0.0, 0.645, 0.0, 0.7783, 0.0, 0.7771, 0.0, 0.645, 0.0, 0.7681, 0.0, 0.7783, 0.0, 0.645, 0.0, 0.7606, 0.0, 0.7681, 0.0, 0.5545, 0.0, 0.7606, 0.0, 0.645, 0.0, 0.5545, 0.0, 0.7537, 0.0, 0.7606, 0.0, 0.4845, 0.0, 0.7537, 0.0, 0.5545, 0.0, 0.4845, 0.0, 0.7467, 0.0, 0.7537, 0.0, 0.4845, 0.0, 0.7397, 0.0, 0.7467, 0.0, 0.463, 0.0, 0.7397, 0.0, 0.4845, 0.0, 0.463, 0.0, 0.7327, 0.0, 0.7397, 0.0, 0.4664, 0.0, 0.7327, 0.0, 0.463, 0.0, 0.4664, 0.0, 0.7262, 0.0, 0.7327, 0.0, 0.4776, 0.0, 0.7262, 0.0, 0.4664, 0.0, 0.4776, 0.0, 0.7206, 0.0, 0.7262, 0.0, 0.4946, 0.0, 0.7206, 0.0, 0.4776, 0.0, 0.4946, 0.0, 0.7159, 0.0, 0.7206, 0.0, 0.5451, 0.0, 0.7159, 0.0, 0.4946, 0.0, 0.5507, 0.0, 0.7159, 0.0, 0.5451, 0.0, 0.5507, 0.0, 0.7111, 0.0, 0.7159, 0.0, 0.6004, 0.0, 0.7111, 0.0, 0.5507, 0.0, 0.6049, 0.0, 0.7111, 0.0, 0.6004, 0.0, 0.6049, 0.0, 0.7036, 0.0, 0.7111, 0.0, 0.6082, 0.0, 0.7036, 0.0, 0.6049, 0.0, 0.4444, 0.0, 0.4654, 0.0, 0.4756, 0.0, 0.6082, 0.0, 0.7005, 0.0, 0.7036, 0.0, 0.5808, 0.0, 0.7005, 0.0, 0.6082, 0.0, 0.4444, 0.0, 0.4551, 0.0, 0.4654, 0.0, 0.5766, 0.0, 0.7005, 0.0, 0.5808, 0.0, 0.5766, 0.0, 0.6956, 0.0, 0.7005, 0.0, 0.4444, 0.0, 0.4447, 0.0, 0.4551, 0.0, 0.5442, 0.0, 0.6956, 0.0, 0.5766, 0.0, 0.4444, 0.0, 0.4342, 0.0, 0.4447, 0.0, 0.537, 0.0, 0.6956, 0.0, 0.5442, 0.0, 0.5313, 0.0, 0.6956, 0.0, 0.537, 0.0, 0.5313, 0.0, 0.6908, 0.0, 0.6956, 0.0, 0.4444, 0.0, 0.4238, 0.0, 0.4342, 0.0, 0.4861, 0.0, 0.6908, 0.0, 0.5313, 0.0, 0.4444, 0.0, 0.4134, 0.0, 0.4238, 0.0, 0.4725, 0.0, 0.6908, 0.0, 0.4861, 0.0, 0.4444, 0.0, 0.4033, 0.0, 0.4134, 0.0, 0.4725, 0.0, 0.6835, 0.0, 0.6908, 0.0, 0.4231, 0.0, 0.6835, 0.0, 0.4725, 0.0, 0.4444, 0.0, 0.3934, 0.0, 0.4033, 0.0, 0.3942, 0.0, 0.6835, 0.0, 0.4231, 0.0, 0.4444, 0.0, 0.3838, 0.0, 0.3934, 0.0, 0.3382, 0.0, 0.6835, 0.0, 0.3942, 0.0, 0.4444, 0.0, 0.3747, 0.0, 0.3838, 0.0, 0.3379, 0.0, 0.6835, 0.0, 0.3382, 0.0, 0.4444, 0.0, 0.366, 0.0, 0.3747, 0.0, 0.3379, 0.0, 0.6768, 0.0, 0.6835, 0.0, 0.3606, 0.0, 0.6768, 0.0, 0.3379, 0.0, 0.4444, 0.0, 0.3606, 0.0, 0.366, 0.0, 0.4444, 0.0, 0.6768, 0.0, 0.3606, 0.0, 0.4444, 0.0, 0.6748, 0.0, 0.6768, 0.0, 0.5492, 0.0, 0.6748, 0.0, 0.4444, 0.0, 0.5565, 0.0, 0.6748, 0.0, 0.5492, 0.0, 0.5565, 0.0, 0.6685, 0.0, 0.6748, 0.0, 0.5622, 0.0, 0.6685, 0.0, 0.5565, 0.0, 0.5622, 0.0, 0.6615, 0.0, 0.6685, 0.0, 0.5679, 0.0, 0.6615, 0.0, 0.5622, 0.0, 0.575, 0.0, 0.6615, 0.0, 0.5679, 0.0, 0.575, 0.0, 0.6538, 0.0, 0.6615, 0.0, 0.5803, 0.0, 0.6538, 0.0, 0.575, 0.0, 0.5868, 0.0, 0.6538, 0.0, 0.5803, 0.0, 0.5868, 0.0, 0.6435, 0.0, 0.6538, 0.0, 0.5913, 0.0, 0.6435, 0.0, 0.5868, 0.0, 0.5967, 0.0, 0.6435, 0.0, 0.5913, 0.0, 0.5967, 0.0, 0.6289, 0.0, 0.6435, 0.0, 0.5977, 0.0, 0.6289, 0.0, 0.5967, 0.0, 0.5957, 0.0, 0.6289, 0.0, 0.5977, 0.0, 0.5957, 0.0, 0.5838, 0.0, 0.6289, 0.0, 0.009847, 0.0, 0.01893, 0.0, 0.01893, 0.0, 0.009847, 0.0, 0.4083, 0.0, 0.1713, 0.0, 0.1713, 0.0, 0.4083, 0.0, 0.9113, 0.0, 1.033, 0.0, 1.033, 0.0, 0.9113, 0.0, 0.178, 0.0, 0.2683, 0.0, 0.2683, 0.0, 0.178, 0.0, 0.4033, 0.0, 0.4134, 0.0, 0.4134, 0.0, 0.4033, 0.0, 0.6524, 0.0, 0.01705, 0.0, 0.01705, 0.0, 0.6524, 0.0, 0.004411, 0.0, 0.009847, 0.0, 0.009847, 0.0, 0.004411, 0.0, 0.2683, 0.0, 0.4083, 0.0, 0.4083, 0.0, 0.2683, 0.0, 0.9021, 0.0, 0.9113, 0.0, 0.9113, 0.0, 0.9021, 0.0, 0.01893, 0.0, 0.01933, 0.0, 0.01933, 0.0, 0.01893, 0.0, 0.5608, 0.0, 0.6547, 0.0, 0.6547, 0.0, 0.5608, 0.0, 0.6835, 0.0, 0.6908, 0.0, 0.6908, 0.0, 0.6835, 0.0, 0.8833, 0.0, 0.6363, 0.0, 0.6363, 0.0, 0.8833, 0.0, 0.4725, 0.0, 0.4231, 0.0, 0.4231, 0.0, 0.4725, 0.0, 0.8915, 0.0, 0.9021, 0.0, 0.9021, 0.0, 0.8915, 0.0, 0.6363, 0.0, 0.9128, 0.0, 0.9128, 0.0, 0.6363, 0.0, 0.5847, 0.0, 0.5608, 0.0, 0.5608, 0.0, 0.5847, 0.0, 0.8164, 0.0, 0.8506, 0.0, 0.8506, 0.0, 0.8164, 0.0, 0.4473, 0.0, 0.004411, 0.0, 0.004411, 0.0, 0.4473, 0.0, 0.599, 0.0, 0.5847, 0.0, 0.5847, 0.0, 0.599, 0.0, 0.3934, 0.0, 0.4033, 0.0, 0.4033, 0.0, 0.3934, 0.0, 0.5502, 0.0, 0.5585, 0.0, 0.5585, 0.0, 0.5502, 0.0, 0.4231, 0.0, 0.3942, 0.0, 0.3942, 0.0, 0.4231, 0.0, 0.8793, 0.0, 0.8915, 0.0, 0.8915, 0.0, 0.8793, 0.0, 0.7707, 0.0, 0.7784, 0.0, 0.7784, 0.0, 0.7707, 0.0, 0.6061, 0.0, 0.599, 0.0, 0.599, 0.0, 0.6061, 0.0, 0.9128, 0.0, 0.8833, 0.0, 0.8833, 0.0, 0.9128, 0.0, 0.8652, 0.0, 0.8793, 0.0, 0.8793, 0.0, 0.8652, 0.0, 0.6155, 0.0, 0.5443, 0.0, 0.5443, 0.0, 0.6155, 0.0, 0.6093, 0.0, 0.6061, 0.0, 0.6061, 0.0, 0.6093, 0.0, 0.3838, 0.0, 0.3934, 0.0, 0.3934, 0.0, 0.3838, 0.0, 0.5371, 0.0, 0.5502, 0.0, 0.5502, 0.0, 0.5371, 0.0, 0.6547, 0.0, 0.6769, 0.0, 0.6769, 0.0, 0.6547, 0.0, 0.3942, 0.0, 0.3382, 0.0, 0.3382, 0.0, 0.3942, 0.0, 0.8493, 0.0, 0.8652, 0.0, 0.8652, 0.0, 0.8493, 0.0, 0.01933, 0.0, 0.1069, 0.0, 0.1069, 0.0, 0.01933, 0.0, 0.8506, 0.0, 0.8414, 0.0, 0.8414, 0.0, 0.8506, 0.0, 0.196, 0.0, 0.3026, 0.0, 0.3026, 0.0, 0.196, 0.0, 0.3026, 0.0, 0.6155, 0.0, 0.6155, 0.0, 0.3026, 0.0, 0.7784, 0.0, 0.786, 0.0, 0.786, 0.0, 0.7784, 0.0, 0.6064, 0.0, 0.6093, 0.0, 0.6093, 0.0, 0.6064, 0.0, 0.3746, 0.0, 0.3838, 0.0, 0.3838, 0.0, 0.3747, 0.0, 0.5443, 0.0, 0.5812, 0.0, 0.5812, 0.0, 0.5443, 0.0, 0.3382, 0.0, 0.3379, 0.0, 0.3379, 0.0, 0.3382, 0.0, 0.8318, 0.0, 0.8493, 0.0, 0.8493, 0.0, 0.8318, 0.0, 0.5812, 0.0, 0.6524, 0.0, 0.6524, 0.0, 0.5812, 0.0, 0.6024, 0.0, 0.6064, 0.0, 0.6064, 0.0, 0.6024, 0.0, 0.1742, 0.0, 0.3205, 0.0, 0.3205, 0.0, 0.1742, 0.0, 0.5184, 0.0, 0.5371, 0.0, 0.5371, 0.0, 0.5184, 0.0, 0.8035, 0.0, 0.8318, 0.0, 0.8318, 0.0, 0.8035, 0.0, 0.5971, 0.0, 0.6024, 0.0, 0.6024, 0.0, 0.5971, 0.0, 0.366, 0.0, 0.3746, 0.0, 0.3747, 0.0, 0.366, 0.0, 0.8414, 0.0, 0.7771, 0.0, 0.7771, 0.0, 0.8414, 0.0, 0.32, 0.0, 0.1742, 0.0, 0.1742, 0.0, 0.32, 0.0, 0.4961, 0.0, 0.5184, 0.0, 0.5184, 0.0, 0.4961, 0.0, 0.6769, 0.0, 0.6888, 0.0, 0.6888, 0.0, 0.6769, 0.0, 0.786, 0.0, 0.7936, 0.0, 0.7936, 0.0, 0.786, 0.0, 0.6768, 0.0, 0.6835, 0.0, 0.6835, 0.0, 0.6768, 0.0, 1.006, 0.0, 0.32, 0.0, 0.32, 0.0, 1.006, 0.0, 0.3379, 0.0, 0.3606, 0.0, 0.3606, 0.0, 0.3379, 0.0, 0.7933, 0.0, 0.8035, 0.0, 0.8035, 0.0, 0.7933, 0.0, 0.3205, 0.0, 0.5995, 0.0, 0.5995, 0.0, 0.3205, 0.0, 0.591, 0.0, 0.5971, 0.0, 0.5971, 0.0, 0.591, 0.0, 0.4586, 0.0, 0.4961, 0.0, 0.4961, 0.0, 0.4586, 0.0, 0.7783, 0.0, 0.7933, 0.0, 0.7933, 0.0, 0.7783, 0.0, 0.5995, 0.0, 0.6335, 0.0, 0.6335, 0.0, 0.5995, 0.0, 0.7936, 0.0, 0.8014, 0.0, 0.8014, 0.0, 0.7936, 0.0, 0.584, 0.0, 0.591, 0.0, 0.591, 0.0, 0.584, 0.0, 0.3606, 0.0, 0.366, 0.0, 0.366, 0.0, 0.3606, 0.0, 0.7771, 0.0, 0.645, 0.0, 0.645, 0.0, 0.7771, 0.0, 0.6888, 0.0, 0.6978, 0.0, 0.6978, 0.0, 0.6888, 0.0, 0.8752, 0.0, 1.006, 0.0, 1.006, 0.0, 0.8752, 0.0, 0.411, 0.0, 0.4586, 0.0, 0.4586, 0.0, 0.411, 0.0, 0.6748, 0.0, 0.6768, 0.0, 0.6768, 0.0, 0.6748, 0.0, 0.7681, 0.0, 0.7783, 0.0, 0.7783, 0.0, 0.7681, 0.0, 0.6335, 0.0, 0.7211, 0.0, 0.7211, 0.0, 0.6335, 0.0, 0.5769, 0.0, 0.584, 0.0, 0.584, 0.0, 0.5769, 0.0, 0.4444, 0.0, 0.5492, 0.0, 0.5492, 0.0, 0.4444, 0.0, 0.7211, 0.0, 0.8752, 0.0, 0.8752, 0.0, 0.7211, 0.0, 0.369, 0.0, 0.411, 0.0, 0.411, 0.0, 0.369, 0.0, 0.7606, 0.0, 0.7681, 0.0, 0.7681, 0.0, 0.7606, 0.0, -0.08201, 0.0, 0.03962, 0.0, 0.03962, 0.0, -0.08201, 0.0, 0.8014, 0.0, 0.8095, 0.0, 0.8095, 0.0, 0.8014, 0.0, 0.5688, 0.0, 0.5769, 0.0, 0.5769, 0.0, 0.5688, 0.0, 0.5492, 0.0, 0.5565, 0.0, 0.5565, 0.0, 0.5492, 0.0, 0.645, 0.0, 0.5545, 0.0, 0.5545, 0.0, 0.645, 0.0, 0.6978, 0.0, 0.7019, 0.0, 0.7019, 0.0, 0.6978, 0.0, -0.01539, 0.0, -0.08201, 0.0, -0.08201, 0.0, -0.01539, 0.0, 0.296, 0.0, 0.369, 0.0, 0.369, 0.0, 0.296, 0.0, 0.6685, 0.0, 0.6748, 0.0, 0.6748, 0.0, 0.6685, 0.0, 0.7537, 0.0, 0.7606, 0.0, 0.7606, 0.0, 0.7537, 0.0, 0.005543, 0.0, -0.01539, 0.0, -0.01539, 0.0, 0.005543, 0.0, 0.1069, 0.0, 0.1164, 0.0, 0.1164, 0.0, 0.1069, 0.0, 0.4696, 0.0, 0.5688, 0.0, 0.5688, 0.0, 0.4696, 0.0, 0.5565, 0.0, 0.5622, 0.0, 0.5622, 0.0, 0.5565, 0.0, 0.5545, 0.0, 0.4845, 0.0, 0.4845, 0.0, 0.5545, 0.0, 0.01111, 0.0, 0.005543, 0.0, 0.005543, 0.0, 0.01111, 0.0, 0.1164, 0.0, 0.126, 0.0, 0.126, 0.0, 0.1164, 0.0, 0.03962, 0.0, 0.06252, 0.0, 0.06252, 0.0, 0.03962, 0.0, 0.3501, 0.0, 0.3862, 0.0, 0.3862, 0.0, 0.3501, 0.0, 0.6615, 0.0, 0.6685, 0.0, 0.6685, 0.0, 0.6615, 0.0, 0.7467, 0.0, 0.7537, 0.0, 0.7537, 0.0, 0.7467, 0.0, 0.126, 0.0, 0.1356, 0.0, 0.1356, 0.0, 0.126, 0.0, 0.5622, 0.0, 0.5679, 0.0, 0.5679, 0.0, 0.5622, 0.0, 0.3862, 0.0, 0.3962, 0.0, 0.3962, 0.0, 0.3862, 0.0, 0.7397, 0.0, 0.7467, 0.0, 0.7467, 0.0, 0.7397, 0.0, 0.009891, 0.0, 0.01111, 0.0, 0.01111, 0.0, 0.009891, 0.0, 0.5679, 0.0, 0.575, 0.0, 0.575, 0.0, 0.5679, 0.0, 0.4845, 0.0, 0.463, 0.0, 0.463, 0.0, 0.4845, 0.0, 0.1995, 0.0, 0.296, 0.0, 0.296, 0.0, 0.1995, 0.0, 0.3962, 0.0, 0.4063, 0.0, 0.4063, 0.0, 0.3962, 0.0, 0.006604, 0.0, 0.009891, 0.0, 0.009891, 0.0, 0.006604, 0.0, 0.1356, 0.0, 0.1452, 0.0, 0.1452, 0.0, 0.1356, 0.0, 0.06252, 0.0, 0.07662, 0.0, 0.07662, 0.0, 0.06252, 0.0, 0.4063, 0.0, 0.4165, 0.0, 0.4165, 0.0, 0.4063, 0.0, 0.6538, 0.0, 0.6615, 0.0, 0.6615, 0.0, 0.6538, 0.0, 0.7327, 0.0, 0.7397, 0.0, 0.7397, 0.0, 0.7327, 0.0, 0.1452, 0.0, 0.1548, 0.0, 0.1548, 0.0, 0.1452, 0.0, 0.575, 0.0, 0.5803, 0.0, 0.5803, 0.0, 0.575, 0.0, 0.463, 0.0, 0.4664, 0.0, 0.4664, 0.0, 0.463, 0.0, 0.4165, 0.0, 0.4268, 0.0, 0.4268, 0.0, 0.4165, 0.0, 0.001836, 0.0, 0.006604, 0.0, 0.006604, 0.0, 0.001836, 0.0, 0.1548, 0.0, 0.1644, 0.0, 0.1644, 0.0, 0.1548, 0.0, 0.5803, 0.0, 0.5868, 0.0, 0.5868, 0.0, 0.5803, 0.0, 0.4268, 0.0, 0.4372, 0.0, 0.4372, 0.0, 0.4268, 0.0, 0.7262, 0.0, 0.7327, 0.0, 0.7327, 0.0, 0.7262, 0.0, -0.00388, 0.0, 0.001836, 0.0, 0.001836, 0.0, -0.00388, 0.0, 0.4664, 0.0, 0.4776, 0.0, 0.4776, 0.0, 0.4664, 0.0, 0.07662, 0.0, 0.08702, 0.0, 0.08702, 0.0, 0.07662, 0.0, 0.1895, 0.0, 0.1995, 0.0, 0.1995, 0.0, 0.1895, 0.0, 0.4372, 0.0, 0.4476, 0.0, 0.4476, 0.0, 0.4372, 0.0, 0.6435, 0.0, 0.6538, 0.0, 0.6538, 0.0, 0.6435, 0.0, 0.8095, 0.0, 0.8179, 0.0, 0.8179, 0.0, 0.8095, 0.0, 0.5868, 0.0, 0.5913, 0.0, 0.5913, 0.0, 0.5868, 0.0, 0.4476, 0.0, 0.4581, 0.0, 0.4581, 0.0, 0.4476, 0.0, 0.7206, 0.0, 0.7262, 0.0, 0.7262, 0.0, 0.7206, 0.0, -0.0109, 0.0, -0.00388, 0.0, -0.00388, 0.0, -0.0109, 0.0, 0.1644, 0.0, 0.1739, 0.0, 0.1739, 0.0, 0.1644, 0.0, 0.5913, 0.0, 0.5967, 0.0, 0.5967, 0.0, 0.5913, 0.0, 0.4776, 0.0, 0.4946, 0.0, 0.4946, 0.0, 0.4776, 0.0, 0.4581, 0.0, 0.4686, 0.0, 0.4686, 0.0, 0.4581, 0.0, -0.01779, 0.0, -0.0109, 0.0, -0.0109, 0.0, -0.01779, 0.0, 0.1739, 0.0, 0.1832, 0.0, 0.1832, 0.0, 0.1739, 0.0, 0.08702, 0.0, 0.09605, 0.0, 0.09605, 0.0, 0.08702, 0.0, 0.4686, 0.0, 0.4791, 0.0, 0.4791, 0.0, 0.4686, 0.0, 0.6289, 0.0, 0.6435, 0.0, 0.6435, 0.0, 0.6289, 0.0, 0.7159, 0.0, 0.7206, 0.0, 0.7206, 0.0, 0.7159, 0.0, 0.1832, 0.0, 0.1925, 0.0, 0.1925, 0.0, 0.1832, 0.0, 0.4791, 0.0, 0.4696, 0.0, 0.4696, 0.0, 0.4791, 0.0, 0.5967, 0.0, 0.5977, 0.0, 0.5977, 0.0, 0.5967, 0.0, 0.4946, 0.0, 0.5451, 0.0, 0.5451, 0.0, 0.4946, 0.0, 0.7019, 0.0, 0.7123, 0.0, 0.7123, 0.0, 0.7019, 0.0, -0.02456, 0.0, -0.01779, 0.0, -0.01779, 0.0, -0.02456, 0.0, 0.5977, 0.0, 0.5957, 0.0, 0.5957, 0.0, 0.5977, 0.0, 0.5451, 0.0, 0.5507, 0.0, 0.5507, 0.0, 0.5451, 0.0, 0.1791, 0.0, 0.1895, 0.0, 0.1895, 0.0, 0.1791, 0.0, -0.03123, 0.0, -0.02456, 0.0, -0.02456, 0.0, -0.03123, 0.0, 0.1925, 0.0, 0.2016, 0.0, 0.2016, 0.0, 0.1925, 0.0, 0.3588, 0.0, 0.3427, 0.0, 0.3427, 0.0, 0.3588, 0.0, 0.5957, 0.0, 0.5838, 0.0, 0.5838, 0.0, 0.5957, 0.0, 0.09605, 0.0, 0.5742, 0.0, 0.5742, 0.0, 0.09605, 0.0, 0.5838, 0.0, 0.6289, 0.0, 0.6289, 0.0, 0.5838, 0.0, 0.7111, 0.0, 0.7159, 0.0, 0.7159, 0.0, 0.7111, 0.0, 0.2016, 0.0, 0.2105, 0.0, 0.2105, 0.0, 0.2016, 0.0, 0.3427, 0.0, 0.3501, 0.0, 0.3501, 0.0, 0.3427, 0.0, 0.5507, 0.0, 0.6004, 0.0, 0.6004, 0.0, 0.5507, 0.0, 0.2246, 0.0, -0.03123, 0.0, -0.03123, 0.0, 0.2246, 0.0, 0.2105, 0.0, 0.1791, 0.0, 0.1791, 0.0, 0.2105, 0.0, 0.3636, 0.0, 0.3588, 0.0, 0.3588, 0.0, 0.3636, 0.0, 0.6004, 0.0, 0.6049, 0.0, 0.6049, 0.0, 0.6004, 0.0, 0.3807, 0.0, 0.3636, 0.0, 0.3636, 0.0, 0.3807, 0.0, 0.9903, 0.0, 0.9231, 0.0, 0.9231, 0.0, 0.9903, 0.0, 0.8179, 0.0, 0.8266, 0.0, 0.8266, 0.0, 0.8179, 0.0, 0.7036, 0.0, 0.7111, 0.0, 0.7111, 0.0, 0.7036, 0.0, 0.4382, 0.0, 0.3807, 0.0, 0.3807, 0.0, 0.4382, 0.0, 0.6049, 0.0, 0.6082, 0.0, 0.6082, 0.0, 0.6049, 0.0, 0.9231, 0.0, 0.8749, 0.0, 0.8749, 0.0, 0.9231, 0.0, 0.7123, 0.0, 0.723, 0.0, 0.723, 0.0, 0.7123, 0.0, 0.9606, 0.0, 0.4473, 0.0, 0.4473, 0.0, 0.9606, 0.0, 0.4756, 0.0, 0.4444, 0.0, 0.4444, 0.0, 0.4756, 0.0, 0.8749, 0.0, 0.831, 0.0, 0.831, 0.0, 0.8749, 0.0, 0.9528, 0.0, 0.9606, 0.0, 0.9606, 0.0, 0.9528, 0.0, 0.4538, 0.0, 0.4382, 0.0, 0.4382, 0.0, 0.4538, 0.0, 0.4654, 0.0, 0.4756, 0.0, 0.4756, 0.0, 0.4654, 0.0, 0.831, 0.0, 0.789, 0.0, 0.789, 0.0, 0.831, 0.0, 0.8266, 0.0, 0.8358, 0.0, 0.8358, 0.0, 0.8266, 0.0, 0.4941, 0.0, 0.4538, 0.0, 0.4538, 0.0, 0.4941, 0.0, 0.7005, 0.0, 0.7036, 0.0, 0.7036, 0.0, 0.7005, 0.0, 0.789, 0.0, 0.7471, 0.0, 0.7471, 0.0, 0.789, 0.0, 0.723, 0.0, 0.7309, 0.0, 0.7309, 0.0, 0.723, 0.0, 0.6082, 0.0, 0.5808, 0.0, 0.5808, 0.0, 0.6082, 0.0, 0.9456, 0.0, 0.9528, 0.0, 0.9528, 0.0, 0.9456, 0.0, 0.7471, 0.0, 0.7035, 0.0, 0.7035, 0.0, 0.7471, 0.0, 0.9383, 0.0, 0.9456, 0.0, 0.9456, 0.0, 0.9383, 0.0, 0.4961, 0.0, 0.4941, 0.0, 0.4941, 0.0, 0.4961, 0.0, 0.4551, 0.0, 0.4654, 0.0, 0.4654, 0.0, 0.4551, 0.0, 0.7035, 0.0, 0.656, 0.0, 0.656, 0.0, 0.7035, 0.0, 0.8358, 0.0, 0.8479, 0.0, 0.8479, 0.0, 0.8358, 0.0, 0.5808, 0.0, 0.5766, 0.0, 0.5766, 0.0, 0.5808, 0.0, 0.5254, 0.0, 0.4961, 0.0, 0.4961, 0.0, 0.5254, 0.0, 0.656, 0.0, 1.142, 0.0, 1.142, 0.0, 0.656, 0.0, 0.7309, 0.0, 0.7386, 0.0, 0.7386, 0.0, 0.7309, 0.0, 1.142, 0.0, 0.2246, 0.0, 0.2246, 0.0, 1.142, 0.0, 0.9317, 0.0, 0.9383, 0.0, 0.9383, 0.0, 0.9317, 0.0, 0.6956, 0.0, 0.7005, 0.0, 0.7005, 0.0, 0.6956, 0.0, 0.5742, 0.0, 0.6201, 0.0, 0.6201, 0.0, 0.5742, 0.0, 0.9255, 0.0, 0.9317, 0.0, 0.9317, 0.0, 0.9255, 0.0, 0.5396, 0.0, 0.5254, 0.0, 0.5254, 0.0, 0.5396, 0.0, 0.4447, 0.0, 0.4551, 0.0, 0.4551, 0.0, 0.4447, 0.0, 0.7386, 0.0, 0.7462, 0.0, 0.7462, 0.0, 0.7386, 0.0, 0.09466, 0.0, 0.178, 0.0, 0.178, 0.0, 0.09466, 0.0, 0.5766, 0.0, 0.5442, 0.0, 0.5442, 0.0, 0.5766, 0.0, 0.9996, 0.0, 0.9955, 0.0, 0.9955, 0.0, 0.9996, 0.0, 0.9198, 0.0, 0.9255, 0.0, 0.9255, 0.0, 0.9198, 0.0, 0.8479, 0.0, 0.8679, 0.0, 0.8679, 0.0, 0.8479, 0.0, 0.9955, 0.0, 0.9903, 0.0, 0.9903, 0.0, 0.9955, 0.0, 0.5449, 0.0, 0.5396, 0.0, 0.5396, 0.0, 0.5449, 0.0, 0.4342, 0.0, 0.4447, 0.0, 0.4447, 0.0, 0.4342, 0.0, 0.6201, 0.0, 0.6452, 0.0, 0.6452, 0.0, 0.6201, 0.0, 0.3034, 0.0, 0.09466, 0.0, 0.09466, 0.0, 0.3034, 0.0, 0.5442, 0.0, 0.537, 0.0, 0.537, 0.0, 0.5442, 0.0, 0.9157, 0.0, 0.9198, 0.0, 0.9198, 0.0, 0.9157, 0.0, 0.5561, 0.0, 0.5449, 0.0, 0.5449, 0.0, 0.5561, 0.0, -0.09111, 0.0, 0.9541, 0.0, 0.9541, 0.0, -0.09111, 0.0, 0.7462, 0.0, 0.7539, 0.0, 0.7539, 0.0, 0.7462, 0.0, 0.9541, 0.0, 0.3034, 0.0, 0.3034, 0.0, 0.9541, 0.0, 0.537, 0.0, 0.5313, 0.0, 0.5313, 0.0, 0.537, 0.0, 1.012, 0.0, 1.005, 0.0, 1.005, 0.0, 1.012, 0.0, 0.9144, 0.0, 0.9157, 0.0, 0.9157, 0.0, 0.9144, 0.0, 0.238, 0.0, -0.09111, 0.0, -0.09111, 0.0, 0.238, 0.0, 1.005, 0.0, 0.9996, 0.0, 0.9996, 0.0, 1.005, 0.0, 0.9166, 0.0, 0.9144, 0.0, 0.9144, 0.0, 0.9166, 0.0, 0.5605, 0.0, 0.5561, 0.0, 0.5561, 0.0, 0.5605, 0.0, 0.6908, 0.0, 0.6956, 0.0, 0.6956, 0.0, 0.6908, 0.0, 0.6452, 0.0, 0.8164, 0.0, 0.8164, 0.0, 0.6452, 0.0, 0.8679, 0.0, 0.9305, 0.0, 0.9305, 0.0, 0.8679, 0.0, 0.7539, 0.0, 0.763, 0.0, 0.763, 0.0, 0.7539, 0.0, 0.4238, 0.0, 0.4342, 0.0, 0.4342, 0.0, 0.4238, 0.0, 0.9305, 0.0, 0.8696, 0.0, 0.8696, 0.0, 0.9305, 0.0, 0.7627, 0.0, 0.238, 0.0, 0.238, 0.0, 0.7627, 0.0, 0.5313, 0.0, 0.4861, 0.0, 0.4861, 0.0, 0.5313, 0.0, 1.007, 0.0, 1.012, 0.0, 1.012, 0.0, 1.007, 0.0, 0.8696, 0.0, 0.9166, 0.0, 0.9166, 0.0, 0.8696, 0.0, 0.5608, 0.0, 0.5605, 0.0, 0.5605, 0.0, 0.5608, 0.0, 1.26, 0.0, 0.5927, 0.0, 0.5927, 0.0, 1.26, 0.0, 0.1043, 0.0, 0.196, 0.0, 0.196, 0.0, 0.1043, 0.0, 0.5927, 0.0, 0.7627, 0.0, 0.7627, 0.0, 0.5927, 0.0, 1.019, 0.0, 1.007, 0.0, 1.007, 0.0, 1.019, 0.0, 0.5585, 0.0, 0.5608, 0.0, 0.5608, 0.0, 0.5585, 0.0, 0.4134, 0.0, 0.4238, 0.0, 0.4238, 0.0, 0.4134, 0.0, 0.01705, 0.0, 0.1043, 0.0, 0.1043, 0.0, 0.01705, 0.0, 0.763, 0.0, 0.7707, 0.0, 0.7707, 0.0, 0.763, 0.0, 0.1713, 0.0, 1.26, 0.0, 1.26, 0.0, 0.1713, 0.0, 0.4861, 0.0, 0.4725, 0.0, 0.4725, 0.0, 0.4861, 0.0, 1.033, 0.0, 1.019, 0.0, 1.019, 0.0, 1.033, 0.0])
me_stage_001.auto_texspace = False
me_stage_001.update()

# ---- curves / text
txt_stage = bpy.data.curves.new('STAGE', 'FONT')
txt_stage.dimensions = '2D'
txt_stage.body = 'STAGE\n'
txt_stage.bevel_profile.use_clip = True
txt_stage.family = 'stage'
txt_stage.use_fast_edit = True

# ---- objects
ob_plain = bpy.data.objects.new('plain', me_x)
ob_stage_base = bpy.data.objects.new('stage_base', me_001)
ob_colomn = bpy.data.objects.new('colomn', me_x_1)
ob_banner = bpy.data.objects.new('banner', me_002)
ob_stage = bpy.data.objects.new('STAGE', txt_stage)
ob_stage_text = bpy.data.objects.new('STAGE.text', me_stage_001)

# ---- transforms, parenting, visibility, modifiers, constraints
ob_plain.location = (0.0, 0.0, 0.0)
ob_plain.scale = (-58.21, -58.21, -58.21)
ob_stage_base.location = (41.22, -50.14, 6.192)
ob_stage_base.rotation_euler = (-1.571, 1.571, 1.571)
ob_stage_base.scale = (6.304, 6.304, 8.792)
_m = ob_stage_base.modifiers.new('Subdivision', 'SUBSURF')
_m.levels = 2
_m.render_levels = 3
ob_colomn.location = (1.012, -4.784, 0.0)
ob_colomn.scale = (15.61, 15.61, 15.61)
_m = ob_colomn.modifiers.new('镜像', 'MIRROR')
ob_banner.location = (33.36, -52.03, 52.94)
ob_banner.rotation_euler = (-3.004e-05, -1.575, -1.588)
ob_banner.scale = (6.358, 6.358, 6.358)
ob_stage.location = (31.43, -51.02, 45.35)
ob_stage.rotation_euler = (-1.571, -3.142, -1.607e-14)
ob_stage.scale = (20.28, 20.28, 20.28)
ob_stage_text.location = (31.43, -51.02, 45.35)
ob_stage_text.rotation_euler = (-1.571, -3.142, -1.607e-14)
ob_stage_text.scale = (20.28, 20.28, 20.28)

# ---- collection membership
col_collection.objects.link(ob_plain)
col_collection.objects.link(ob_stage_base)
col_collection.objects.link(ob_colomn)
col_collection.objects.link(ob_banner)
col_collection.objects.link(ob_stage)
col_collection.objects.link(ob_stage_text)

# ---- scene / render settings (as saved in the file)
scene.frame_start = 1; scene.frame_end = 250; scene.frame_set(1)
scene.render.engine = 'BLENDER_EEVEE_NEXT'
bpy.context.view_layer.update()

# ---- added for rendering (the .blend has no active camera and no usable light): camera, sun
cam_auto = bpy.data.cameras.new('AutoCamera')
cam_auto.lens = 50.0
cam_auto.sensor_width = 36.0
cam_auto.clip_end = 2850.95
ob_auto_camera = bpy.data.objects.new('AutoCamera', cam_auto)
scene.collection.objects.link(ob_auto_camera)
ob_auto_camera.location = (162.448, -194.938, 160.091)
ob_auto_camera.rotation_euler = (1.09748, -7.21219e-08, 0.694738)
scene.camera = ob_auto_camera
light_auto_sun = bpy.data.lights.new('AutoSun', 'SUN')
light_auto_sun.energy = 3.0
light_auto_sun.angle = 0.0523599
ob_auto_sun = bpy.data.objects.new('AutoSun', light_auto_sun)
scene.collection.objects.link(ob_auto_sun)
ob_auto_sun.rotation_euler = (0.872665, 0.174533, 0.523599)
bpy.context.view_layer.update()
